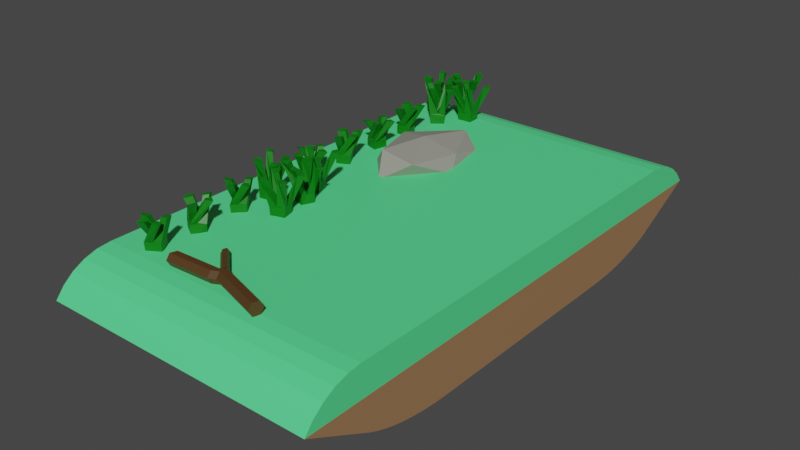 # Source: trampoline.blend  (saved by Blender 3.1.7; exported with 4.5.12 LTS)
import bpy
from mathutils import Matrix  # noqa: F401  (used for matrix-valued properties, if any)

bpy.ops.wm.read_factory_settings(use_empty=True)
scene = bpy.context.scene
scene.name = 'Scene'

# ---- collections
col_collection = bpy.data.collections.new('Collection'); scene.collection.children.link(col_collection)

# ---- materials (node trees are filled in below, after node groups)
mat_gras = bpy.data.materials.new('gras')
mat_gras.use_transparent_shadow = False
mat_dirt = bpy.data.materials.new('dirt')
mat_dirt.use_transparent_shadow = False
mat_plant = bpy.data.materials.new('plant')
mat_plant.use_transparent_shadow = False
mat_dark_brown = bpy.data.materials.new('dark brown')
mat_dark_brown.use_transparent_shadow = False
mat_stone = bpy.data.materials.new('stone')
mat_stone.use_transparent_shadow = False

# ---- material node trees
mat_gras.use_nodes = True; mat_gras.node_tree.nodes.clear()
_N = mat_gras.node_tree.nodes; _L = mat_gras.node_tree.links
n0 = _N.new('ShaderNodeBsdfPrincipled'); n0.name = 'Principled BSDF'; n0.location = (10, 300)
n0.distribution = 'GGX'
n0.subsurface_method = 'RANDOM_WALK_SKIN'
n0.inputs[0].default_value = (0.09277, 0.8, 0.2691, 1.0)
n0.inputs[3].default_value = 1.45
n0.inputs[27].default_value = (0.0, 0.0, 0.0, 1.0)
n0.inputs[28].default_value = 1.0
n1 = _N.new('ShaderNodeOutputMaterial'); n1.name = 'Material Output'; n1.location = (300, 300)
_L.new(n0.outputs[0], n1.inputs[0])
n1.is_active_output = True
mat_dirt.use_nodes = True; mat_dirt.node_tree.nodes.clear()
_N = mat_dirt.node_tree.nodes; _L = mat_dirt.node_tree.links
n0 = _N.new('ShaderNodeBsdfPrincipled'); n0.name = 'Principled BSDF'; n0.location = (10, 300)
n0.distribution = 'GGX'
n0.subsurface_method = 'RANDOM_WALK_SKIN'
n0.inputs[0].default_value = (0.3278, 0.1812, 0.0865, 1.0)
n0.inputs[3].default_value = 1.45
n0.inputs[27].default_value = (0.0, 0.0, 0.0, 1.0)
n0.inputs[28].default_value = 1.0
n1 = _N.new('ShaderNodeOutputMaterial'); n1.name = 'Material Output'; n1.location = (300, 300)
_L.new(n0.outputs[0], n1.inputs[0])
n1.is_active_output = True
mat_plant.use_nodes = True; mat_plant.node_tree.nodes.clear()
_N = mat_plant.node_tree.nodes; _L = mat_plant.node_tree.links
n0 = _N.new('ShaderNodeBsdfPrincipled'); n0.name = 'Principled BSDF'; n0.location = (10, 300)
n0.distribution = 'GGX'
n0.subsurface_method = 'RANDOM_WALK_SKIN'
n0.inputs[0].default_value = (0.0, 0.1734, 0.001952, 1.0)
n0.inputs[3].default_value = 1.45
n0.inputs[27].default_value = (0.0, 0.0, 0.0, 1.0)
n0.inputs[28].default_value = 1.0
n1 = _N.new('ShaderNodeOutputMaterial'); n1.name = 'Material Output'; n1.location = (300, 300)
_L.new(n0.outputs[0], n1.inputs[0])
n1.is_active_output = True
mat_dark_brown.use_nodes = True; mat_dark_brown.node_tree.nodes.clear()
_N = mat_dark_brown.node_tree.nodes; _L = mat_dark_brown.node_tree.links
n0 = _N.new('ShaderNodeBsdfPrincipled'); n0.name = 'Principled BSDF'; n0.location = (10, 300)
n0.distribution = 'GGX'
n0.subsurface_method = 'RANDOM_WALK_SKIN'
n0.inputs[0].default_value = (0.08438, 0.03689, 0.01096, 1.0)
n0.inputs[3].default_value = 1.45
n0.inputs[27].default_value = (0.0, 0.0, 0.0, 1.0)
n0.inputs[28].default_value = 1.0
n1 = _N.new('ShaderNodeOutputMaterial'); n1.name = 'Material Output'; n1.location = (300, 300)
_L.new(n0.outputs[0], n1.inputs[0])
n1.is_active_output = True
mat_stone.use_nodes = True; mat_stone.node_tree.nodes.clear()
_N = mat_stone.node_tree.nodes; _L = mat_stone.node_tree.links
n0 = _N.new('ShaderNodeBsdfPrincipled'); n0.name = 'Principled BSDF'; n0.location = (10, 300)
n0.distribution = 'GGX'
n0.subsurface_method = 'RANDOM_WALK_SKIN'
n0.inputs[0].default_value = (0.3005, 0.2961, 0.2582, 1.0)
n0.inputs[3].default_value = 1.45
n0.inputs[27].default_value = (0.0, 0.0, 0.0, 1.0)
n0.inputs[28].default_value = 1.0
n1 = _N.new('ShaderNodeOutputMaterial'); n1.name = 'Material Output'; n1.location = (300, 300)
_L.new(n0.outputs[0], n1.inputs[0])
n1.is_active_output = True

# ---- world
world_world = bpy.data.worlds.new('World'); scene.world = world_world
world_world.use_nodes = True; world_world.node_tree.nodes.clear()
_N = world_world.node_tree.nodes; _L = world_world.node_tree.links
n0 = _N.new('ShaderNodeOutputWorld'); n0.name = 'World Output'; n0.location = (300, 300)
n1 = _N.new('ShaderNodeBackground'); n1.name = 'Background'; n1.location = (10, 300)
n1.inputs[0].default_value = (0.05088, 0.05088, 0.05088, 1.0)
_L.new(n1.outputs[0], n0.inputs[0])
n0.is_active_output = True
world_world.color = (0.05088, 0.05088, 0.05088)
world_world.use_sun_shadow = False
world_world.sun_shadow_jitter_overblur = 0.0

# ---- meshes
me_cylinder = bpy.data.meshes.new('Cylinder')
me_cylinder.from_pydata([(-0.08348, 2.9, -3.0), (-0.08348, 2.9, 1.0), (-0.03471, 2.79, -3.0), (-0.03471, 2.79, 1.0), (0.01219, 2.662, -3.0), (0.01219, 2.662, 1.0), (0.05541, 2.516, -3.0), (0.05541, 2.516, 1.0), (0.09329, 2.354, -3.0), (0.09329, 2.354, 1.0), (0.1244, 2.178, -3.0), (0.1244, 2.178, 1.0), (0.1475, 1.991, -3.0), (0.1475, 1.991, 1.0), (0.1617, 1.798, -3.0), (0.1617, 1.798, 1.0), (0.1665, 1.6, -3.0), (0.1665, 1.6, 1.0), (-1.0, 3.0, -3.0), (-1.0, 3.0, 1.0), (-0.9808, 3.195, -3.0), (-0.9808, 3.195, 1.0), (-0.9239, 3.383, -3.0), (-0.9239, 3.383, 1.0), (-0.8315, 3.556, -3.0), (-0.8315, 3.556, 1.0), (-0.7071, 3.707, -3.0), (-0.7071, 3.707, 1.0), (-0.5556, 3.831, -3.0), (-0.5556, 3.831, 1.0), (0.1665, -1.6, -3.0), (0.1665, -1.6, 1.0), (0.1617, -1.798, -3.0), (0.1617, -1.798, 1.0), (0.1475, -1.991, -3.0), (0.1475, -1.991, 1.0), (0.1244, -2.178, -3.0), (0.1244, -2.178, 1.0), (0.09329, -2.354, -3.0), (0.09329, -2.354, 1.0), (0.05541, -2.516, -3.0), (0.05541, -2.516, 1.0), (0.01219, -2.662, -3.0), (0.01219, -2.662, 1.0), (-0.03471, -2.79, -3.0), (-0.03471, -2.79, 1.0), (-0.08348, -2.9, -3.0), (-0.08348, -2.9, 1.0), (-0.5556, -3.831, -3.0), (-0.5556, -3.831, 1.0), (-0.7071, -3.707, -3.0), (-0.7071, -3.707, 1.0), (-0.8315, -3.556, -3.0), (-0.8315, -3.556, 1.0), (-0.9239, -3.383, -3.0), (-0.9239, -3.383, 1.0), (-0.9808, -3.195, -3.0), (-0.9808, -3.195, 1.0), (-1.0, -3.0, -3.0), (-1.0, -3.0, 1.0), (-0.7071, 3.0, 1.0), (-0.7071, -3.0, 1.0), (-0.5556, 3.0, 1.0), (-0.5556, -3.0, 1.0)], [], [(0, 1, 3, 2), (2, 3, 5, 4), (4, 5, 7, 6), (6, 7, 9, 8), (8, 9, 11, 10), (10, 11, 13, 12), (12, 13, 15, 14), (14, 15, 17, 16), (18, 19, 21, 20), (20, 21, 23, 22), (22, 23, 25, 24), (24, 25, 27, 26), (26, 27, 29, 28), (24, 26, 28), (0, 18, 20), (28, 20, 22), (0, 2, 4, 6, 8, 10, 12, 14, 16, 18), (30, 31, 33, 32), (32, 33, 35, 34), (34, 35, 37, 36), (36, 37, 39, 38), (38, 39, 41, 40), (40, 41, 43, 42), (42, 43, 45, 44), (44, 45, 47, 46), (48, 49, 51, 50), (50, 51, 53, 52), (52, 53, 55, 54), (54, 55, 57, 56), (56, 57, 59, 58), (46, 47, 49, 48), (17, 62, 63, 31), (17, 31, 30, 16), (16, 30, 58, 18), (18, 58, 59, 19), (51, 61, 59, 57, 55, 53), (60, 27, 25, 23, 21, 19), (61, 60, 19, 59), (49, 63, 61, 51), (62, 29, 27, 60), (63, 62, 60, 61), (1, 0, 28), (28, 29, 1), (29, 62, 1), (1, 62, 3), (3, 62, 5), (5, 62, 7), (7, 62, 9), (9, 62, 11), (11, 62, 13), (13, 62, 15), (17, 15, 62), (63, 49, 47), (47, 45, 63), (43, 63, 45), (41, 63, 43), (39, 63, 41), (37, 63, 39), (35, 63, 37), (33, 63, 35), (31, 63, 33), (0, 20, 28), (22, 24, 28)])
me_cylinder.polygons.foreach_set('material_index', [1, 1, 1, 1, 1, 1, 1, 1, 0, 0, 0, 0, 0, 1, 1, 1, 1, 1, 1, 1, 1, 1, 1, 1, 1, 0, 0, 0, 0, 0, 1, 1, 1, 1, 0, 0, 0, 0, 0, 0, 0, 1, 1, 1, 1, 1, 1, 1, 1, 1, 1, 1, 1, 1, 1, 1, 1, 1, 1, 1, 1, 1, 1])
_uv = me_cylinder.uv_layers.new(name='UVMap')
_uv.uv.foreach_set('vector', [1.0, 0.5, 1.0, 1.0, 0.9688, 1.0, 0.9688, 0.5, 0.9688, 0.5, 0.9688, 1.0, 0.9375, 1.0, 0.9375, 0.5, 0.9375, 0.5, 0.9375, 1.0, 0.9062, 1.0, 0.9062, 0.5, 0.9062, 0.5, 0.9062, 1.0, 0.875, 1.0, 0.875, 0.5, 0.875, 0.5, 0.875, 1.0, 0.8438, 1.0, 0.8438, 0.5, 0.8438, 0.5, 0.8438, 1.0, 0.8125, 1.0, 0.8125, 0.5, 0.8125, 0.5, 0.8125, 1.0, 0.7812, 1.0, 0.7812, 0.5, 0.7812, 0.5, 0.7812, 1.0, 0.75, 1.0, 0.75, 0.5, 0.25, 0.5, 0.25, 1.0, 0.2188, 1.0, 0.2188, 0.5, 0.2188, 0.5, 0.2188, 1.0, 0.1875, 1.0, 0.1875, 0.5, 0.1875, 0.5, 0.1875, 1.0, 0.1562, 1.0, 0.1562, 0.5, 0.1562, 0.5, 0.1562, 1.0, 0.125, 1.0, 0.125, 0.5, 0.125, 0.5, 0.125, 1.0, 0.09375, 1.0, 0.09375, 0.5, 0.1562, 0.5, 0.125, 0.5, 0.09375, 0.5, 1.0, 0.5, 0.25, 0.5, 0.2188, 0.5, 0.09375, 0.5, 0.2188, 0.5, 0.1875, 0.5, 1.0, 0.5, 0.9688, 0.5, 0.9375, 0.5, 0.9062, 0.5, 0.875, 0.5, 0.8438, 0.5, 0.8125, 0.5, 0.7812, 0.5, 0.75, 0.5, 0.25, 0.5, 0.0, 0.0, 0.49, 0.25, 0.4854, 0.2032, 0.7188, 0.5, 0.7188, 0.5, 0.7188, 1.0, 0.6875, 1.0, 0.6875, 0.5, 0.6875, 0.5, 0.6875, 1.0, 0.6562, 1.0, 0.6562, 0.5, 0.6562, 0.5, 0.6562, 1.0, 0.625, 1.0, 0.625, 0.5, 0.625, 0.5, 0.625, 1.0, 0.5938, 1.0, 0.5938, 0.5, 0.5938, 0.5, 0.5938, 1.0, 0.5625, 1.0, 0.5625, 0.5, 0.5625, 0.5, 0.5625, 1.0, 0.5312, 1.0, 0.5312, 0.5, 0.5312, 0.5, 0.5312, 1.0, 0.5, 1.0, 0.5, 0.5, 0.4062, 0.5, 0.4062, 1.0, 0.375, 1.0, 0.375, 0.5, 0.375, 0.5, 0.375, 1.0, 0.3438, 1.0, 0.3438, 0.5, 0.3438, 0.5, 0.3438, 1.0, 0.3125, 1.0, 0.3125, 0.5, 0.3125, 0.5, 0.3125, 1.0, 0.2812, 1.0, 0.2812, 0.5, 0.2812, 0.5, 0.2812, 1.0, 0.25, 1.0, 0.25, 0.5, 0.5, 0.5, 0.5, 1.0, 0.4062, 1.0, 0.4062, 0.5, 0.49, 0.25, 0.1167, 0.25, 0.1167, 0.25, 0.49, 0.25, 0.49, 0.25, 0.49, 0.25, 0.0, 0.0, 0.75, 0.5, 0.75, 0.5, 0.0, 0.0, 0.51, 0.25, 0.51, 0.25, 0.51, 0.25, 0.51, 0.25, 0.25, 1.0, 0.01, 0.25, 0.08029, 0.08029, 0.08029, 0.25, 0.01, 0.25, 0.01461, 0.2032, 0.02827, 0.1582, 0.05045, 0.1167, 0.08029, 0.25, 0.08029, 0.4197, 0.05045, 0.3833, 0.02827, 0.3418, 0.01461, 0.2968, 0.01, 0.25, 0.08029, 0.25, 0.08029, 0.25, 0.01, 0.25, 0.01, 0.25, 0.1167, 0.05045, 0.1167, 0.25, 0.08029, 0.25, 0.08029, 0.08029, 0.1167, 0.25, 0.1167, 0.4496, 0.08029, 0.4197, 0.08029, 0.25, 0.1167, 0.25, 0.1167, 0.25, 0.08029, 0.25, 0.08029, 0.25, 0.0, 1.0, 1.0, 0.5, 0.09375, 0.5, 0.09375, 0.5, 0.09375, 1.0, 0.0, 1.0, 0.09375, 1.0, 0.1167, 0.25, 0.0, 1.0, 0.0, 1.0, 0.1167, 0.25, 0.9688, 1.0, 0.9688, 1.0, 0.1167, 0.25, 0.9375, 1.0, 0.9375, 1.0, 0.1167, 0.25, 0.9062, 1.0, 0.9062, 1.0, 0.1167, 0.25, 0.875, 1.0, 0.875, 1.0, 0.1167, 0.25, 0.8438, 1.0, 0.8438, 1.0, 0.1167, 0.25, 0.8125, 1.0, 0.8125, 1.0, 0.1167, 0.25, 0.7812, 1.0, 0.49, 0.25, 0.7812, 1.0, 0.1167, 0.25, 0.1167, 0.25, 0.4062, 1.0, 0.5, 1.0, 0.5, 1.0, 0.5312, 1.0, 0.1167, 0.25, 0.5625, 1.0, 0.1167, 0.25, 0.5312, 1.0, 0.5938, 1.0, 0.1167, 0.25, 0.5625, 1.0, 0.625, 1.0, 0.1167, 0.25, 0.5938, 1.0, 0.6562, 1.0, 0.1167, 0.25, 0.625, 1.0, 0.6875, 1.0, 0.1167, 0.25, 0.6562, 1.0, 0.7188, 1.0, 0.1167, 0.25, 0.6875, 1.0, 0.49, 0.25, 0.1167, 0.25, 0.7188, 1.0, 1.0, 0.5, 0.2188, 0.5, 0.09375, 0.5, 0.1875, 0.5, 0.1562, 0.5, 0.09375, 0.5])
me_cylinder.materials.append(mat_gras)
me_cylinder.materials.append(mat_dirt)
me_cylinder.materials.append(mat_plant)
me_cylinder.use_remesh_fix_poles = True
me_cylinder.use_remesh_preserve_attributes = False
me_cylinder.update()
me_cylinder_003 = bpy.data.meshes.new('Cylinder.003')
me_cylinder_003.from_pydata([(-0.8753, 1.644, -2.533), (-1.082, 1.654, -2.54), (-0.8753, 1.838, -2.585), (-1.079, 1.835, -2.589), (-0.8753, 1.696, -2.34), (-1.076, 1.68, -2.335), (-0.8753, 1.889, -2.392), (-1.072, 1.882, -2.398), (-1.096, 1.753, -2.548), (-1.058, 1.881, -2.491), (-1.078, 1.781, -2.381), (-1.089, 1.693, -2.447), (-1.079, 1.769, -2.458), (-1.378, 1.78, -2.336), (-1.395, 1.689, -2.334), (-1.381, 1.682, -2.235), (-1.389, 1.78, -2.26), (-1.377, 1.943, -2.375), (-1.377, 1.865, -2.375), (-1.388, 1.864, -2.298), (-1.375, 1.973, -2.269), (-1.369, 1.929, -2.593), (-1.355, 1.837, -2.606), (-1.376, 1.853, -2.49), (-1.375, 1.932, -2.491), (-1.348, 1.673, -2.548), (-1.369, 1.57, -2.518), (-1.385, 1.598, -2.43), (-1.369, 1.689, -2.433), (-0.8753, 1.045, -2.588), (-1.082, 1.057, -2.589), (-0.8753, 1.238, -2.537), (-1.079, 1.238, -2.541), (-0.8753, 0.9934, -2.395), (-1.076, 0.9771, -2.398), (-0.8753, 1.187, -2.343), (-1.072, 1.183, -2.353), (-1.096, 1.146, -2.547), (-1.058, 1.229, -2.434), (-1.078, 1.087, -2.388), (-1.089, 1.044, -2.49), (-1.079, 1.115, -2.461), (-1.378, 1.064, -2.35), (-1.395, 0.9838, -2.394), (-1.381, 0.9287, -2.311), (-1.389, 1.025, -2.284), (-1.377, 1.225, -2.303), (-1.377, 1.157, -2.341), (-1.388, 1.118, -2.275), (-1.375, 1.198, -2.195), (-1.369, 1.322, -2.498), (-1.355, 1.249, -2.555), (-1.376, 1.205, -2.447), (-1.375, 1.273, -2.408), (-1.348, 1.078, -2.587), (-1.369, 0.9731, -2.612), (-1.385, 0.9533, -2.522), (-1.369, 1.034, -2.479), (-0.8753, 0.291, -2.494), (-1.082, 0.2984, -2.503), (-0.8753, 0.4642, -2.594), (-1.079, 0.461, -2.597), (-0.8753, 0.391, -2.321), (-1.076, 0.3773, -2.312), (-0.8753, 0.5642, -2.421), (-1.072, 0.5549, -2.426), (-1.096, 0.3917, -2.537), (-1.058, 0.5303, -2.515), (-1.078, 0.4621, -2.383), (-1.089, 0.36, -2.424), (-1.079, 0.4307, -2.454), (-1.378, 0.4729, -2.34), (-1.395, 0.3853, -2.313), (-1.381, 0.4046, -2.216), (-1.389, 0.4924, -2.265), (-1.377, 0.6199, -2.419), (-1.377, 0.5446, -2.399), (-1.388, 0.5641, -2.324), (-1.375, 0.6772, -2.325), (-1.369, 0.5506, -2.626), (-1.355, 0.4586, -2.615), (-1.376, 0.5041, -2.507), (-1.375, 0.5793, -2.528), (-1.348, 0.3149, -2.517), (-1.369, 0.2231, -2.46), (-1.385, 0.2728, -2.383), (-1.369, 0.3604, -2.409), (-0.8753, -0.2456, -2.601), (-1.082, -0.2344, -2.599), (-0.8753, -0.07242, -2.501), (-1.079, -0.07138, -2.505), (-0.8753, -0.3456, -2.428), (-1.076, -0.3605, -2.435), (-0.8753, -0.1724, -2.328), (-1.072, -0.1731, -2.338), (-1.096, -0.1585, -2.535), (-1.058, -0.108, -2.404), (-1.078, -0.2569, -2.397), (-1.089, -0.2724, -2.506), (-1.079, -0.2107, -2.46), (-1.378, -0.2888, -2.366), (-1.395, -0.3553, -2.429), (-1.381, -0.4299, -2.364), (-1.389, -0.3435, -2.312), (-1.377, -0.1463, -2.279), (-1.377, -0.2016, -2.334), (-1.388, -0.2563, -2.28), (-1.375, -0.1994, -2.182), (-1.369, -0.001963, -2.442), (-1.355, -0.0575, -2.516), (-1.376, -0.128, -2.423), (-1.375, -0.07266, -2.368), (-1.348, -0.2145, -2.592), (-1.369, -0.3091, -2.643), (-1.385, -0.3514, -2.561), (-1.369, -0.285, -2.498), (-0.8753, -1.535, -2.603), (-1.082, -1.524, -2.598), (-0.8753, -1.393, -2.461), (-1.079, -1.391, -2.465), (-0.8753, -1.676, -2.461), (-1.076, -1.688, -2.472), (-0.8753, -1.535, -2.32), (-1.072, -1.533, -2.33), (-1.096, -1.468, -2.516), (-1.058, -1.453, -2.377), (-1.078, -1.598, -2.408), (-1.089, -1.585, -2.518), (-1.079, -1.537, -2.457), (-1.378, -1.637, -2.387), (-1.395, -1.685, -2.465), (-1.381, -1.774, -2.421), (-1.389, -1.704, -2.349), (-1.377, -1.522, -2.266), (-1.377, -1.561, -2.333), (-1.388, -1.628, -2.295), (-1.375, -1.598, -2.186), (-1.369, -1.34, -2.386), (-1.355, -1.375, -2.472), (-1.376, -1.467, -2.4), (-1.375, -1.428, -2.333), (-1.348, -1.507, -2.585), (-1.369, -1.585, -2.659), (-1.385, -1.647, -2.591), (-1.369, -1.599, -2.513), (-0.8753, -2.383, -2.408), (-1.082, -2.381, -2.419), (-0.8753, -2.283, -2.581), (-1.079, -2.287, -2.582), (-0.8753, -2.21, -2.308), (-1.076, -2.217, -2.293), (-0.8753, -2.11, -2.481), (-1.072, -2.12, -2.48), (-1.096, -2.317, -2.495), (-1.058, -2.186, -2.545), (-1.078, -2.179, -2.397), (-1.089, -2.288, -2.381), (-1.079, -2.242, -2.443), (-1.378, -2.148, -2.365), (-1.395, -2.211, -2.298), (-1.381, -2.145, -2.224), (-1.389, -2.094, -2.31), (-1.377, -2.06, -2.507), (-1.377, -2.115, -2.452), (-1.388, -2.061, -2.397), (-1.375, -1.964, -2.454), (-1.369, -2.224, -2.651), (-1.355, -2.298, -2.596), (-1.376, -2.205, -2.525), (-1.375, -2.15, -2.581), (-1.348, -2.373, -2.439), (-1.369, -2.425, -2.344), (-1.385, -2.343, -2.302), (-1.369, -2.28, -2.369), (-0.8753, -2.825, -2.593), (-1.082, -2.816, -2.585), (-0.8753, -2.725, -2.42), (-1.079, -2.721, -2.423), (-0.8753, -2.998, -2.493), (-1.076, -3.007, -2.506), (-0.8753, -2.898, -2.32), (-1.072, -2.893, -2.329), (-1.096, -2.782, -2.492), (-1.058, -2.804, -2.353), (-1.078, -2.936, -2.422), (-1.089, -2.895, -2.524), (-1.079, -2.865, -2.453), (-1.378, -2.979, -2.411), (-1.395, -3.006, -2.499), (-1.381, -3.103, -2.479), (-1.389, -3.054, -2.391), (-1.377, -2.9, -2.264), (-1.377, -2.92, -2.339), (-1.388, -2.995, -2.32), (-1.375, -2.994, -2.207), (-1.369, -2.693, -2.333), (-1.355, -2.704, -2.425), (-1.376, -2.812, -2.38), (-1.375, -2.791, -2.304), (-1.348, -2.802, -2.569), (-1.369, -2.859, -2.661), (-1.385, -2.936, -2.611), (-1.369, -2.91, -2.523)], [], [(0, 1, 8, 3, 2), (2, 3, 9, 7, 6), (6, 7, 10, 5, 4), (4, 5, 11, 1, 0), (2, 6, 4, 0), (13, 14, 15, 16), (8, 14, 13, 12), (1, 15, 14, 8), (11, 16, 15, 1), (12, 13, 16, 11), (17, 18, 19, 20), (12, 18, 17, 10), (11, 19, 18, 12), (5, 20, 19, 11), (10, 17, 20, 5), (21, 22, 23, 24), (9, 22, 21, 7), (12, 23, 22, 9), (10, 24, 23, 12), (7, 21, 24, 10), (25, 26, 27, 28), (3, 26, 25, 9), (8, 27, 26, 3), (12, 28, 27, 8), (9, 25, 28, 12), (29, 30, 37, 32, 31), (31, 32, 38, 36, 35), (35, 36, 39, 34, 33), (33, 34, 40, 30, 29), (31, 35, 33, 29), (42, 43, 44, 45), (37, 43, 42, 41), (30, 44, 43, 37), (40, 45, 44, 30), (41, 42, 45, 40), (46, 47, 48, 49), (41, 47, 46, 39), (40, 48, 47, 41), (34, 49, 48, 40), (39, 46, 49, 34), (50, 51, 52, 53), (38, 51, 50, 36), (41, 52, 51, 38), (39, 53, 52, 41), (36, 50, 53, 39), (54, 55, 56, 57), (32, 55, 54, 38), (37, 56, 55, 32), (41, 57, 56, 37), (38, 54, 57, 41), (58, 59, 66, 61, 60), (60, 61, 67, 65, 64), (64, 65, 68, 63, 62), (62, 63, 69, 59, 58), (60, 64, 62, 58), (71, 72, 73, 74), (66, 72, 71, 70), (59, 73, 72, 66), (69, 74, 73, 59), (70, 71, 74, 69), (75, 76, 77, 78), (70, 76, 75, 68), (69, 77, 76, 70), (63, 78, 77, 69), (68, 75, 78, 63), (79, 80, 81, 82), (67, 80, 79, 65), (70, 81, 80, 67), (68, 82, 81, 70), (65, 79, 82, 68), (83, 84, 85, 86), (61, 84, 83, 67), (66, 85, 84, 61), (70, 86, 85, 66), (67, 83, 86, 70), (87, 88, 95, 90, 89), (89, 90, 96, 94, 93), (93, 94, 97, 92, 91), (91, 92, 98, 88, 87), (89, 93, 91, 87), (100, 101, 102, 103), (95, 101, 100, 99), (88, 102, 101, 95), (98, 103, 102, 88), (99, 100, 103, 98), (104, 105, 106, 107), (99, 105, 104, 97), (98, 106, 105, 99), (92, 107, 106, 98), (97, 104, 107, 92), (108, 109, 110, 111), (96, 109, 108, 94), (99, 110, 109, 96), (97, 111, 110, 99), (94, 108, 111, 97), (112, 113, 114, 115), (90, 113, 112, 96), (95, 114, 113, 90), (99, 115, 114, 95), (96, 112, 115, 99), (116, 117, 124, 119, 118), (118, 119, 125, 123, 122), (122, 123, 126, 121, 120), (120, 121, 127, 117, 116), (118, 122, 120, 116), (129, 130, 131, 132), (124, 130, 129, 128), (117, 131, 130, 124), (127, 132, 131, 117), (128, 129, 132, 127), (133, 134, 135, 136), (128, 134, 133, 126), (127, 135, 134, 128), (121, 136, 135, 127), (126, 133, 136, 121), (137, 138, 139, 140), (125, 138, 137, 123), (128, 139, 138, 125), (126, 140, 139, 128), (123, 137, 140, 126), (141, 142, 143, 144), (119, 142, 141, 125), (124, 143, 142, 119), (128, 144, 143, 124), (125, 141, 144, 128), (145, 146, 153, 148, 147), (147, 148, 154, 152, 151), (151, 152, 155, 150, 149), (149, 150, 156, 146, 145), (147, 151, 149, 145), (158, 159, 160, 161), (153, 159, 158, 157), (146, 160, 159, 153), (156, 161, 160, 146), (157, 158, 161, 156), (162, 163, 164, 165), (157, 163, 162, 155), (156, 164, 163, 157), (150, 165, 164, 156), (155, 162, 165, 150), (166, 167, 168, 169), (154, 167, 166, 152), (157, 168, 167, 154), (155, 169, 168, 157), (152, 166, 169, 155), (170, 171, 172, 173), (148, 171, 170, 154), (153, 172, 171, 148), (157, 173, 172, 153), (154, 170, 173, 157), (174, 175, 182, 177, 176), (176, 177, 183, 181, 180), (180, 181, 184, 179, 178), (178, 179, 185, 175, 174), (176, 180, 178, 174), (187, 188, 189, 190), (182, 188, 187, 186), (175, 189, 188, 182), (185, 190, 189, 175), (186, 187, 190, 185), (191, 192, 193, 194), (186, 192, 191, 184), (185, 193, 192, 186), (179, 194, 193, 185), (184, 191, 194, 179), (195, 196, 197, 198), (183, 196, 195, 181), (186, 197, 196, 183), (184, 198, 197, 186), (181, 195, 198, 184), (199, 200, 201, 202), (177, 200, 199, 183), (182, 201, 200, 177), (186, 202, 201, 182), (183, 199, 202, 186)])
me_cylinder_003.polygons.foreach_set('material_index', [2, 2, 2, 2, 2, 2, 2, 2, 2, 2, 2, 2, 2, 2, 2, 2, 2, 2, 2, 2, 2, 2, 2, 2, 2, 2, 2, 2, 2, 2, 2, 2, 2, 2, 2, 2, 2, 2, 2, 2, 2, 2, 2, 2, 2, 2, 2, 2, 2, 2, 2, 2, 2, 2, 2, 2, 2, 2, 2, 2, 2, 2, 2, 2, 2, 2, 2, 2, 2, 2, 2, 2, 2, 2, 2, 2, 2, 2, 2, 2, 2, 2, 2, 2, 2, 2, 2, 2, 2, 2, 2, 2, 2, 2, 2, 2, 2, 2, 2, 2, 2, 2, 2, 2, 2, 2, 2, 2, 2, 2, 2, 2, 2, 2, 2, 2, 2, 2, 2, 2, 2, 2, 2, 2, 2, 2, 2, 2, 2, 2, 2, 2, 2, 2, 2, 2, 2, 2, 2, 2, 2, 2, 2, 2, 2, 2, 2, 2, 2, 2, 2, 2, 2, 2, 2, 2, 2, 2, 2, 2, 2, 2, 2, 2, 2, 2, 2, 2, 2, 2, 2, 2, 2, 2, 2])
_uv = me_cylinder_003.uv_layers.new(name='UVMap')
_uv.uv.foreach_set('vector', [0.375, 0.0, 0.625, 0.0, 0.625, 0.125, 0.625, 0.25, 0.375, 0.25, 0.375, 0.25, 0.625, 0.25, 0.625, 0.375, 0.625, 0.5, 0.375, 0.5, 0.375, 0.5, 0.625, 0.5, 0.625, 0.625, 0.625, 0.75, 0.375, 0.75, 0.375, 0.75, 0.625, 0.75, 0.625, 0.875, 0.625, 1.0, 0.375, 1.0, 0.125, 0.5, 0.375, 0.5, 0.375, 0.75, 0.125, 0.75, 0.75, 0.625, 0.875, 0.625, 0.875, 0.75, 0.75, 0.75, 0.875, 0.625, 0.875, 0.625, 0.75, 0.625, 0.75, 0.625, 0.875, 0.75, 0.875, 0.75, 0.875, 0.625, 0.875, 0.625, 0.75, 0.75, 0.75, 0.75, 0.875, 0.75, 0.875, 0.75, 0.75, 0.625, 0.75, 0.625, 0.75, 0.75, 0.75, 0.75, 0.625, 0.625, 0.75, 0.625, 0.75, 0.75, 0.625, 0.75, 0.75, 0.625, 0.75, 0.625, 0.625, 0.625, 0.625, 0.625, 0.75, 0.75, 0.75, 0.75, 0.75, 0.625, 0.75, 0.625, 0.625, 0.75, 0.625, 0.75, 0.75, 0.75, 0.75, 0.75, 0.625, 0.625, 0.625, 0.625, 0.625, 0.75, 0.625, 0.75, 0.625, 0.5, 0.75, 0.5, 0.75, 0.625, 0.625, 0.625, 0.75, 0.5, 0.75, 0.5, 0.625, 0.5, 0.625, 0.5, 0.75, 0.625, 0.75, 0.625, 0.75, 0.5, 0.75, 0.5, 0.625, 0.625, 0.625, 0.625, 0.75, 0.625, 0.75, 0.625, 0.625, 0.5, 0.625, 0.5, 0.625, 0.625, 0.625, 0.625, 0.75, 0.5, 0.875, 0.5, 0.875, 0.625, 0.75, 0.625, 0.875, 0.5, 0.875, 0.5, 0.75, 0.5, 0.75, 0.5, 0.875, 0.625, 0.875, 0.625, 0.875, 0.5, 0.875, 0.5, 0.75, 0.625, 0.75, 0.625, 0.875, 0.625, 0.875, 0.625, 0.75, 0.5, 0.75, 0.5, 0.75, 0.625, 0.75, 0.625, 0.375, 0.0, 0.625, 0.0, 0.625, 0.125, 0.625, 0.25, 0.375, 0.25, 0.375, 0.25, 0.625, 0.25, 0.625, 0.375, 0.625, 0.5, 0.375, 0.5, 0.375, 0.5, 0.625, 0.5, 0.625, 0.625, 0.625, 0.75, 0.375, 0.75, 0.375, 0.75, 0.625, 0.75, 0.625, 0.875, 0.625, 1.0, 0.375, 1.0, 0.125, 0.5, 0.375, 0.5, 0.375, 0.75, 0.125, 0.75, 0.75, 0.625, 0.875, 0.625, 0.875, 0.75, 0.75, 0.75, 0.875, 0.625, 0.875, 0.625, 0.75, 0.625, 0.75, 0.625, 0.875, 0.75, 0.875, 0.75, 0.875, 0.625, 0.875, 0.625, 0.75, 0.75, 0.75, 0.75, 0.875, 0.75, 0.875, 0.75, 0.75, 0.625, 0.75, 0.625, 0.75, 0.75, 0.75, 0.75, 0.625, 0.625, 0.75, 0.625, 0.75, 0.75, 0.625, 0.75, 0.75, 0.625, 0.75, 0.625, 0.625, 0.625, 0.625, 0.625, 0.75, 0.75, 0.75, 0.75, 0.75, 0.625, 0.75, 0.625, 0.625, 0.75, 0.625, 0.75, 0.75, 0.75, 0.75, 0.75, 0.625, 0.625, 0.625, 0.625, 0.625, 0.75, 0.625, 0.75, 0.625, 0.5, 0.75, 0.5, 0.75, 0.625, 0.625, 0.625, 0.75, 0.5, 0.75, 0.5, 0.625, 0.5, 0.625, 0.5, 0.75, 0.625, 0.75, 0.625, 0.75, 0.5, 0.75, 0.5, 0.625, 0.625, 0.625, 0.625, 0.75, 0.625, 0.75, 0.625, 0.625, 0.5, 0.625, 0.5, 0.625, 0.625, 0.625, 0.625, 0.75, 0.5, 0.875, 0.5, 0.875, 0.625, 0.75, 0.625, 0.875, 0.5, 0.875, 0.5, 0.75, 0.5, 0.75, 0.5, 0.875, 0.625, 0.875, 0.625, 0.875, 0.5, 0.875, 0.5, 0.75, 0.625, 0.75, 0.625, 0.875, 0.625, 0.875, 0.625, 0.75, 0.5, 0.75, 0.5, 0.75, 0.625, 0.75, 0.625, 0.375, 0.0, 0.625, 0.0, 0.625, 0.125, 0.625, 0.25, 0.375, 0.25, 0.375, 0.25, 0.625, 0.25, 0.625, 0.375, 0.625, 0.5, 0.375, 0.5, 0.375, 0.5, 0.625, 0.5, 0.625, 0.625, 0.625, 0.75, 0.375, 0.75, 0.375, 0.75, 0.625, 0.75, 0.625, 0.875, 0.625, 1.0, 0.375, 1.0, 0.125, 0.5, 0.375, 0.5, 0.375, 0.75, 0.125, 0.75, 0.75, 0.625, 0.875, 0.625, 0.875, 0.75, 0.75, 0.75, 0.875, 0.625, 0.875, 0.625, 0.75, 0.625, 0.75, 0.625, 0.875, 0.75, 0.875, 0.75, 0.875, 0.625, 0.875, 0.625, 0.75, 0.75, 0.75, 0.75, 0.875, 0.75, 0.875, 0.75, 0.75, 0.625, 0.75, 0.625, 0.75, 0.75, 0.75, 0.75, 0.625, 0.625, 0.75, 0.625, 0.75, 0.75, 0.625, 0.75, 0.75, 0.625, 0.75, 0.625, 0.625, 0.625, 0.625, 0.625, 0.75, 0.75, 0.75, 0.75, 0.75, 0.625, 0.75, 0.625, 0.625, 0.75, 0.625, 0.75, 0.75, 0.75, 0.75, 0.75, 0.625, 0.625, 0.625, 0.625, 0.625, 0.75, 0.625, 0.75, 0.625, 0.5, 0.75, 0.5, 0.75, 0.625, 0.625, 0.625, 0.75, 0.5, 0.75, 0.5, 0.625, 0.5, 0.625, 0.5, 0.75, 0.625, 0.75, 0.625, 0.75, 0.5, 0.75, 0.5, 0.625, 0.625, 0.625, 0.625, 0.75, 0.625, 0.75, 0.625, 0.625, 0.5, 0.625, 0.5, 0.625, 0.625, 0.625, 0.625, 0.75, 0.5, 0.875, 0.5, 0.875, 0.625, 0.75, 0.625, 0.875, 0.5, 0.875, 0.5, 0.75, 0.5, 0.75, 0.5, 0.875, 0.625, 0.875, 0.625, 0.875, 0.5, 0.875, 0.5, 0.75, 0.625, 0.75, 0.625, 0.875, 0.625, 0.875, 0.625, 0.75, 0.5, 0.75, 0.5, 0.75, 0.625, 0.75, 0.625, 0.375, 0.0, 0.625, 0.0, 0.625, 0.125, 0.625, 0.25, 0.375, 0.25, 0.375, 0.25, 0.625, 0.25, 0.625, 0.375, 0.625, 0.5, 0.375, 0.5, 0.375, 0.5, 0.625, 0.5, 0.625, 0.625, 0.625, 0.75, 0.375, 0.75, 0.375, 0.75, 0.625, 0.75, 0.625, 0.875, 0.625, 1.0, 0.375, 1.0, 0.125, 0.5, 0.375, 0.5, 0.375, 0.75, 0.125, 0.75, 0.75, 0.625, 0.875, 0.625, 0.875, 0.75, 0.75, 0.75, 0.875, 0.625, 0.875, 0.625, 0.75, 0.625, 0.75, 0.625, 0.875, 0.75, 0.875, 0.75, 0.875, 0.625, 0.875, 0.625, 0.75, 0.75, 0.75, 0.75, 0.875, 0.75, 0.875, 0.75, 0.75, 0.625, 0.75, 0.625, 0.75, 0.75, 0.75, 0.75, 0.625, 0.625, 0.75, 0.625, 0.75, 0.75, 0.625, 0.75, 0.75, 0.625, 0.75, 0.625, 0.625, 0.625, 0.625, 0.625, 0.75, 0.75, 0.75, 0.75, 0.75, 0.625, 0.75, 0.625, 0.625, 0.75, 0.625, 0.75, 0.75, 0.75, 0.75, 0.75, 0.625, 0.625, 0.625, 0.625, 0.625, 0.75, 0.625, 0.75, 0.625, 0.5, 0.75, 0.5, 0.75, 0.625, 0.625, 0.625, 0.75, 0.5, 0.75, 0.5, 0.625, 0.5, 0.625, 0.5, 0.75, 0.625, 0.75, 0.625, 0.75, 0.5, 0.75, 0.5, 0.625, 0.625, 0.625, 0.625, 0.75, 0.625, 0.75, 0.625, 0.625, 0.5, 0.625, 0.5, 0.625, 0.625, 0.625, 0.625, 0.75, 0.5, 0.875, 0.5, 0.875, 0.625, 0.75, 0.625, 0.875, 0.5, 0.875, 0.5, 0.75, 0.5, 0.75, 0.5, 0.875, 0.625, 0.875, 0.625, 0.875, 0.5, 0.875, 0.5, 0.75, 0.625, 0.75, 0.625, 0.875, 0.625, 0.875, 0.625, 0.75, 0.5, 0.75, 0.5, 0.75, 0.625, 0.75, 0.625, 0.375, 0.0, 0.625, 0.0, 0.625, 0.125, 0.625, 0.25, 0.375, 0.25, 0.375, 0.25, 0.625, 0.25, 0.625, 0.375, 0.625, 0.5, 0.375, 0.5, 0.375, 0.5, 0.625, 0.5, 0.625, 0.625, 0.625, 0.75, 0.375, 0.75, 0.375, 0.75, 0.625, 0.75, 0.625, 0.875, 0.625, 1.0, 0.375, 1.0, 0.125, 0.5, 0.375, 0.5, 0.375, 0.75, 0.125, 0.75, 0.75, 0.625, 0.875, 0.625, 0.875, 0.75, 0.75, 0.75, 0.875, 0.625, 0.875, 0.625, 0.75, 0.625, 0.75, 0.625, 0.875, 0.75, 0.875, 0.75, 0.875, 0.625, 0.875, 0.625, 0.75, 0.75, 0.75, 0.75, 0.875, 0.75, 0.875, 0.75, 0.75, 0.625, 0.75, 0.625, 0.75, 0.75, 0.75, 0.75, 0.625, 0.625, 0.75, 0.625, 0.75, 0.75, 0.625, 0.75, 0.75, 0.625, 0.75, 0.625, 0.625, 0.625, 0.625, 0.625, 0.75, 0.75, 0.75, 0.75, 0.75, 0.625, 0.75, 0.625, 0.625, 0.75, 0.625, 0.75, 0.75, 0.75, 0.75, 0.75, 0.625, 0.625, 0.625, 0.625, 0.625, 0.75, 0.625, 0.75, 0.625, 0.5, 0.75, 0.5, 0.75, 0.625, 0.625, 0.625, 0.75, 0.5, 0.75, 0.5, 0.625, 0.5, 0.625, 0.5, 0.75, 0.625, 0.75, 0.625, 0.75, 0.5, 0.75, 0.5, 0.625, 0.625, 0.625, 0.625, 0.75, 0.625, 0.75, 0.625, 0.625, 0.5, 0.625, 0.5, 0.625, 0.625, 0.625, 0.625, 0.75, 0.5, 0.875, 0.5, 0.875, 0.625, 0.75, 0.625, 0.875, 0.5, 0.875, 0.5, 0.75, 0.5, 0.75, 0.5, 0.875, 0.625, 0.875, 0.625, 0.875, 0.5, 0.875, 0.5, 0.75, 0.625, 0.75, 0.625, 0.875, 0.625, 0.875, 0.625, 0.75, 0.5, 0.75, 0.5, 0.75, 0.625, 0.75, 0.625, 0.375, 0.0, 0.625, 0.0, 0.625, 0.125, 0.625, 0.25, 0.375, 0.25, 0.375, 0.25, 0.625, 0.25, 0.625, 0.375, 0.625, 0.5, 0.375, 0.5, 0.375, 0.5, 0.625, 0.5, 0.625, 0.625, 0.625, 0.75, 0.375, 0.75, 0.375, 0.75, 0.625, 0.75, 0.625, 0.875, 0.625, 1.0, 0.375, 1.0, 0.125, 0.5, 0.375, 0.5, 0.375, 0.75, 0.125, 0.75, 0.75, 0.625, 0.875, 0.625, 0.875, 0.75, 0.75, 0.75, 0.875, 0.625, 0.875, 0.625, 0.75, 0.625, 0.75, 0.625, 0.875, 0.75, 0.875, 0.75, 0.875, 0.625, 0.875, 0.625, 0.75, 0.75, 0.75, 0.75, 0.875, 0.75, 0.875, 0.75, 0.75, 0.625, 0.75, 0.625, 0.75, 0.75, 0.75, 0.75, 0.625, 0.625, 0.75, 0.625, 0.75, 0.75, 0.625, 0.75, 0.75, 0.625, 0.75, 0.625, 0.625, 0.625, 0.625, 0.625, 0.75, 0.75, 0.75, 0.75, 0.75, 0.625, 0.75, 0.625, 0.625, 0.75, 0.625, 0.75, 0.75, 0.75, 0.75, 0.75, 0.625, 0.625, 0.625, 0.625, 0.625, 0.75, 0.625, 0.75, 0.625, 0.5, 0.75, 0.5, 0.75, 0.625, 0.625, 0.625, 0.75, 0.5, 0.75, 0.5, 0.625, 0.5, 0.625, 0.5, 0.75, 0.625, 0.75, 0.625, 0.75, 0.5, 0.75, 0.5, 0.625, 0.625, 0.625, 0.625, 0.75, 0.625, 0.75, 0.625, 0.625, 0.5, 0.625, 0.5, 0.625, 0.625, 0.625, 0.625, 0.75, 0.5, 0.875, 0.5, 0.875, 0.625, 0.75, 0.625, 0.875, 0.5, 0.875, 0.5, 0.75, 0.5, 0.75, 0.5, 0.875, 0.625, 0.875, 0.625, 0.875, 0.5, 0.875, 0.5, 0.75, 0.625, 0.75, 0.625, 0.875, 0.625, 0.875, 0.625, 0.75, 0.5, 0.75, 0.5, 0.75, 0.625, 0.75, 0.625, 0.375, 0.0, 0.625, 0.0, 0.625, 0.125, 0.625, 0.25, 0.375, 0.25, 0.375, 0.25, 0.625, 0.25, 0.625, 0.375, 0.625, 0.5, 0.375, 0.5, 0.375, 0.5, 0.625, 0.5, 0.625, 0.625, 0.625, 0.75, 0.375, 0.75, 0.375, 0.75, 0.625, 0.75, 0.625, 0.875, 0.625, 1.0, 0.375, 1.0, 0.125, 0.5, 0.375, 0.5, 0.375, 0.75, 0.125, 0.75, 0.75, 0.625, 0.875, 0.625, 0.875, 0.75, 0.75, 0.75, 0.875, 0.625, 0.875, 0.625, 0.75, 0.625, 0.75, 0.625, 0.875, 0.75, 0.875, 0.75, 0.875, 0.625, 0.875, 0.625, 0.75, 0.75, 0.75, 0.75, 0.875, 0.75, 0.875, 0.75, 0.75, 0.625, 0.75, 0.625, 0.75, 0.75, 0.75, 0.75, 0.625, 0.625, 0.75, 0.625, 0.75, 0.75, 0.625, 0.75, 0.75, 0.625, 0.75, 0.625, 0.625, 0.625, 0.625, 0.625, 0.75, 0.75, 0.75, 0.75, 0.75, 0.625, 0.75, 0.625, 0.625, 0.75, 0.625, 0.75, 0.75, 0.75, 0.75, 0.75, 0.625, 0.625, 0.625, 0.625, 0.625, 0.75, 0.625, 0.75, 0.625, 0.5, 0.75, 0.5, 0.75, 0.625, 0.625, 0.625, 0.75, 0.5, 0.75, 0.5, 0.625, 0.5, 0.625, 0.5, 0.75, 0.625, 0.75, 0.625, 0.75, 0.5, 0.75, 0.5, 0.625, 0.625, 0.625, 0.625, 0.75, 0.625, 0.75, 0.625, 0.625, 0.5, 0.625, 0.5, 0.625, 0.625, 0.625, 0.625, 0.75, 0.5, 0.875, 0.5, 0.875, 0.625, 0.75, 0.625, 0.875, 0.5, 0.875, 0.5, 0.75, 0.5, 0.75, 0.5, 0.875, 0.625, 0.875, 0.625, 0.875, 0.5, 0.875, 0.5, 0.75, 0.625, 0.75, 0.625, 0.875, 0.625, 0.875, 0.625, 0.75, 0.5, 0.75, 0.5, 0.75, 0.625, 0.75, 0.625])
me_cylinder_003.materials.append(mat_gras)
me_cylinder_003.materials.append(mat_dirt)
me_cylinder_003.materials.append(mat_plant)
me_cylinder_003.use_remesh_fix_poles = True
me_cylinder_003.use_remesh_preserve_attributes = False
me_cylinder_003.update()
me_cylinder_004 = bpy.data.meshes.new('Cylinder.004')
me_cylinder_004.from_pydata([(0.2525, 0.09356, -0.3049), (0.03673, 0.1045, -0.3162), (0.2525, 0.2936, -0.3049), (0.062, 0.3042, -0.2963), (0.2525, 0.09356, -0.1049), (0.05816, 0.08593, -0.09573), (0.2525, 0.2936, -0.1049), (0.04724, 0.3052, -0.1215), (0.04553, 0.2086, -0.2933), (0.05522, 0.2948, -0.2002), (0.04178, 0.2001, -0.09142), (0.03803, 0.1019, -0.1927), (0.05727, 0.2147, -0.2152), (-0.3387, 0.08874, -0.2214), (-0.3504, 0.1558, -0.262), (-0.3592, 0.1294, -0.3653), (-0.3579, 0.01794, -0.3121), (-0.3581, 0.03313, 0.04401), (-0.3426, 0.1502, 0.001416), (-0.3618, 0.07944, -0.08922), (-0.3417, -0.01436, -0.05988), (-0.3555, 0.3296, 0.03499), (-0.3475, 0.3951, -0.00966), (-0.3455, 0.3725, -0.088), (-0.361, 0.2554, -0.04541), (-0.3433, 0.407, -0.2711), (-0.3366, 0.4971, -0.306), (-0.353, 0.4514, -0.39), (-0.3413, 0.3843, -0.3494), (0.2525, -0.3533, -0.2234), (0.03673, -0.3519, -0.239), (0.2525, -0.1982, -0.3497), (0.062, -0.1846, -0.3498), (0.2525, -0.2269, -0.06834), (0.05816, -0.227, -0.05639), (0.2525, -0.07189, -0.1947), (0.04724, -0.07331, -0.2149), (0.04553, -0.2568, -0.2871), (0.05522, -0.131, -0.2693), (0.04178, -0.1358, -0.1252), (0.03803, -0.2759, -0.1417), (0.05727, -0.2027, -0.2303), (-0.3387, -0.3043, -0.1556), (-0.3504, -0.2779, -0.2294), (-0.3592, -0.3636, -0.2928), (-0.3579, -0.4164, -0.1811), (-0.3581, -0.1797, 0.08529), (-0.3426, -0.1158, -0.0217), (-0.3618, -0.2279, -0.04724), (-0.3417, -0.2821, 0.03476), (-0.3555, 0.04441, -0.109), (-0.3475, 0.06702, -0.185), (-0.3455, -1.767e-05, -0.2314), (-0.361, -0.06389, -0.1244), (-0.3433, -0.0889, -0.3951), (-0.3366, -0.04112, -0.4791), (-0.353, -0.1296, -0.5154), (-0.3413, -0.1559, -0.4415), (0.2525, 0.2179, 0.01542), (0.03673, 0.2335, 0.01385), (0.2525, 0.371, 0.1441), (0.062, 0.3736, 0.1576), (0.2525, 0.08918, 0.1685), (0.05816, 0.07742, 0.1706), (0.2525, 0.2423, 0.2972), (0.04724, 0.2619, 0.292), (0.04553, 0.2985, 0.09835), (0.05522, 0.3045, 0.2252), (0.04178, 0.162, 0.2474), (0.03803, 0.1521, 0.1067), (0.05727, 0.2528, 0.1621), (-0.3387, 0.1605, 0.07623), (-0.3504, 0.2379, 0.08833), (-0.3592, 0.2842, -0.007719), (-0.3579, 0.1646, -0.0387), (-0.3581, -0.05293, 0.2436), (-0.3426, 0.06411, 0.2864), (-0.3618, 0.06826, 0.1714), (-0.3417, -0.02241, 0.1335), (-0.3555, 0.1797, 0.4275), (-0.3475, 0.2587, 0.4355), (-0.3455, 0.2917, 0.361), (-0.361, 0.1747, 0.3182), (-0.3433, 0.436, 0.2431), (-0.3366, 0.5274, 0.2743), (-0.353, 0.5465, 0.1806), (-0.3413, 0.4691, 0.1685), (0.2525, -0.3438, 0.3143), (0.03673, -0.3545, 0.3028), (0.2525, -0.3342, 0.1145), (0.062, -0.3252, 0.1043), (0.2525, -0.144, 0.3239), (0.05816, -0.1352, 0.3319), (0.2525, -0.1345, 0.1241), (0.04724, -0.1505, 0.1116), (0.04553, -0.3267, 0.1999), (0.05522, -0.2295, 0.1182), (0.04178, -0.1255, 0.2181), (0.03803, -0.2313, 0.3113), (0.05727, -0.2484, 0.1976), (-0.3387, -0.2606, 0.3231), (-0.3504, -0.298, 0.2541), (-0.3592, -0.4024, 0.2756), (-0.3579, -0.3546, 0.3895), (-0.3581, 0.001828, 0.3913), (-0.3426, -0.0351, 0.2723), (-0.3618, -0.129, 0.3387), (-0.3417, -0.1042, 0.4338), (-0.3555, 0.007017, 0.09483), (-0.3475, -0.03444, 0.0272), (-0.3455, -0.1138, 0.04607), (-0.361, -0.07684, 0.1651), (-0.3433, -0.295, 0.002832), (-0.3366, -0.3255, -0.08885), (-0.353, -0.4116, -0.04724), (-0.3413, -0.3743, 0.0217)], [], [(4, 5, 11, 1, 0), (6, 7, 10, 5, 4), (2, 3, 9, 7, 6), (0, 1, 8, 3, 2), (2, 6, 4, 0), (13, 14, 15, 16), (8, 14, 13, 12), (1, 15, 14, 8), (11, 16, 15, 1), (12, 13, 16, 11), (17, 18, 19, 20), (12, 18, 17, 10), (11, 19, 18, 12), (5, 20, 19, 11), (10, 17, 20, 5), (21, 22, 23, 24), (9, 22, 21, 7), (12, 23, 22, 9), (10, 24, 23, 12), (7, 21, 24, 10), (25, 26, 27, 28), (3, 26, 25, 9), (8, 27, 26, 3), (12, 28, 27, 8), (9, 25, 28, 12), (33, 34, 40, 30, 29), (35, 36, 39, 34, 33), (31, 32, 38, 36, 35), (29, 30, 37, 32, 31), (31, 35, 33, 29), (42, 43, 44, 45), (37, 43, 42, 41), (30, 44, 43, 37), (40, 45, 44, 30), (41, 42, 45, 40), (46, 47, 48, 49), (41, 47, 46, 39), (40, 48, 47, 41), (34, 49, 48, 40), (39, 46, 49, 34), (50, 51, 52, 53), (38, 51, 50, 36), (41, 52, 51, 38), (39, 53, 52, 41), (36, 50, 53, 39), (54, 55, 56, 57), (32, 55, 54, 38), (37, 56, 55, 32), (41, 57, 56, 37), (38, 54, 57, 41), (62, 63, 69, 59, 58), (64, 65, 68, 63, 62), (60, 61, 67, 65, 64), (58, 59, 66, 61, 60), (60, 64, 62, 58), (71, 72, 73, 74), (66, 72, 71, 70), (59, 73, 72, 66), (69, 74, 73, 59), (70, 71, 74, 69), (75, 76, 77, 78), (70, 76, 75, 68), (69, 77, 76, 70), (63, 78, 77, 69), (68, 75, 78, 63), (79, 80, 81, 82), (67, 80, 79, 65), (70, 81, 80, 67), (68, 82, 81, 70), (65, 79, 82, 68), (83, 84, 85, 86), (61, 84, 83, 67), (66, 85, 84, 61), (70, 86, 85, 66), (67, 83, 86, 70), (91, 92, 98, 88, 87), (93, 94, 97, 92, 91), (89, 90, 96, 94, 93), (87, 88, 95, 90, 89), (89, 93, 91, 87), (100, 101, 102, 103), (95, 101, 100, 99), (88, 102, 101, 95), (98, 103, 102, 88), (99, 100, 103, 98), (104, 105, 106, 107), (99, 105, 104, 97), (98, 106, 105, 99), (92, 107, 106, 98), (97, 104, 107, 92), (108, 109, 110, 111), (96, 109, 108, 94), (99, 110, 109, 96), (97, 111, 110, 99), (94, 108, 111, 97), (112, 113, 114, 115), (90, 113, 112, 96), (95, 114, 113, 90), (99, 115, 114, 95), (96, 112, 115, 99)])
me_cylinder_004.polygons.foreach_set('material_index', [2, 2, 2, 2, 2, 2, 2, 2, 2, 2, 2, 2, 2, 2, 2, 2, 2, 2, 2, 2, 2, 2, 2, 2, 2, 2, 2, 2, 2, 2, 2, 2, 2, 2, 2, 2, 2, 2, 2, 2, 2, 2, 2, 2, 2, 2, 2, 2, 2, 2, 2, 2, 2, 2, 2, 2, 2, 2, 2, 2, 2, 2, 2, 2, 2, 2, 2, 2, 2, 2, 2, 2, 2, 2, 2, 2, 2, 2, 2, 2, 2, 2, 2, 2, 2, 2, 2, 2, 2, 2, 2, 2, 2, 2, 2, 2, 2, 2, 2, 2])
_uv = me_cylinder_004.uv_layers.new(name='UVMap')
_uv.uv.foreach_set('vector', [0.375, 0.0, 0.625, 0.0, 0.625, 0.125, 0.625, 0.25, 0.375, 0.25, 0.375, 0.25, 0.625, 0.25, 0.625, 0.375, 0.625, 0.5, 0.375, 0.5, 0.375, 0.5, 0.625, 0.5, 0.625, 0.625, 0.625, 0.75, 0.375, 0.75, 0.375, 0.75, 0.625, 0.75, 0.625, 0.875, 0.625, 1.0, 0.375, 1.0, 0.125, 0.5, 0.375, 0.5, 0.375, 0.75, 0.125, 0.75, 0.75, 0.625, 0.875, 0.625, 0.875, 0.75, 0.75, 0.75, 0.875, 0.625, 0.875, 0.625, 0.75, 0.625, 0.75, 0.625, 0.875, 0.75, 0.875, 0.75, 0.875, 0.625, 0.875, 0.625, 0.75, 0.75, 0.75, 0.75, 0.875, 0.75, 0.875, 0.75, 0.75, 0.625, 0.75, 0.625, 0.75, 0.75, 0.75, 0.75, 0.625, 0.625, 0.75, 0.625, 0.75, 0.75, 0.625, 0.75, 0.75, 0.625, 0.75, 0.625, 0.625, 0.625, 0.625, 0.625, 0.75, 0.75, 0.75, 0.75, 0.75, 0.625, 0.75, 0.625, 0.625, 0.75, 0.625, 0.75, 0.75, 0.75, 0.75, 0.75, 0.625, 0.625, 0.625, 0.625, 0.625, 0.75, 0.625, 0.75, 0.625, 0.5, 0.75, 0.5, 0.75, 0.625, 0.625, 0.625, 0.75, 0.5, 0.75, 0.5, 0.625, 0.5, 0.625, 0.5, 0.75, 0.625, 0.75, 0.625, 0.75, 0.5, 0.75, 0.5, 0.625, 0.625, 0.625, 0.625, 0.75, 0.625, 0.75, 0.625, 0.625, 0.5, 0.625, 0.5, 0.625, 0.625, 0.625, 0.625, 0.75, 0.5, 0.875, 0.5, 0.875, 0.625, 0.75, 0.625, 0.875, 0.5, 0.875, 0.5, 0.75, 0.5, 0.75, 0.5, 0.875, 0.625, 0.875, 0.625, 0.875, 0.5, 0.875, 0.5, 0.75, 0.625, 0.75, 0.625, 0.875, 0.625, 0.875, 0.625, 0.75, 0.5, 0.75, 0.5, 0.75, 0.625, 0.75, 0.625, 0.375, 0.0, 0.625, 0.0, 0.625, 0.125, 0.625, 0.25, 0.375, 0.25, 0.375, 0.25, 0.625, 0.25, 0.625, 0.375, 0.625, 0.5, 0.375, 0.5, 0.375, 0.5, 0.625, 0.5, 0.625, 0.625, 0.625, 0.75, 0.375, 0.75, 0.375, 0.75, 0.625, 0.75, 0.625, 0.875, 0.625, 1.0, 0.375, 1.0, 0.125, 0.5, 0.375, 0.5, 0.375, 0.75, 0.125, 0.75, 0.75, 0.625, 0.875, 0.625, 0.875, 0.75, 0.75, 0.75, 0.875, 0.625, 0.875, 0.625, 0.75, 0.625, 0.75, 0.625, 0.875, 0.75, 0.875, 0.75, 0.875, 0.625, 0.875, 0.625, 0.75, 0.75, 0.75, 0.75, 0.875, 0.75, 0.875, 0.75, 0.75, 0.625, 0.75, 0.625, 0.75, 0.75, 0.75, 0.75, 0.625, 0.625, 0.75, 0.625, 0.75, 0.75, 0.625, 0.75, 0.75, 0.625, 0.75, 0.625, 0.625, 0.625, 0.625, 0.625, 0.75, 0.75, 0.75, 0.75, 0.75, 0.625, 0.75, 0.625, 0.625, 0.75, 0.625, 0.75, 0.75, 0.75, 0.75, 0.75, 0.625, 0.625, 0.625, 0.625, 0.625, 0.75, 0.625, 0.75, 0.625, 0.5, 0.75, 0.5, 0.75, 0.625, 0.625, 0.625, 0.75, 0.5, 0.75, 0.5, 0.625, 0.5, 0.625, 0.5, 0.75, 0.625, 0.75, 0.625, 0.75, 0.5, 0.75, 0.5, 0.625, 0.625, 0.625, 0.625, 0.75, 0.625, 0.75, 0.625, 0.625, 0.5, 0.625, 0.5, 0.625, 0.625, 0.625, 0.625, 0.75, 0.5, 0.875, 0.5, 0.875, 0.625, 0.75, 0.625, 0.875, 0.5, 0.875, 0.5, 0.75, 0.5, 0.75, 0.5, 0.875, 0.625, 0.875, 0.625, 0.875, 0.5, 0.875, 0.5, 0.75, 0.625, 0.75, 0.625, 0.875, 0.625, 0.875, 0.625, 0.75, 0.5, 0.75, 0.5, 0.75, 0.625, 0.75, 0.625, 0.375, 0.0, 0.625, 0.0, 0.625, 0.125, 0.625, 0.25, 0.375, 0.25, 0.375, 0.25, 0.625, 0.25, 0.625, 0.375, 0.625, 0.5, 0.375, 0.5, 0.375, 0.5, 0.625, 0.5, 0.625, 0.625, 0.625, 0.75, 0.375, 0.75, 0.375, 0.75, 0.625, 0.75, 0.625, 0.875, 0.625, 1.0, 0.375, 1.0, 0.125, 0.5, 0.375, 0.5, 0.375, 0.75, 0.125, 0.75, 0.75, 0.625, 0.875, 0.625, 0.875, 0.75, 0.75, 0.75, 0.875, 0.625, 0.875, 0.625, 0.75, 0.625, 0.75, 0.625, 0.875, 0.75, 0.875, 0.75, 0.875, 0.625, 0.875, 0.625, 0.75, 0.75, 0.75, 0.75, 0.875, 0.75, 0.875, 0.75, 0.75, 0.625, 0.75, 0.625, 0.75, 0.75, 0.75, 0.75, 0.625, 0.625, 0.75, 0.625, 0.75, 0.75, 0.625, 0.75, 0.75, 0.625, 0.75, 0.625, 0.625, 0.625, 0.625, 0.625, 0.75, 0.75, 0.75, 0.75, 0.75, 0.625, 0.75, 0.625, 0.625, 0.75, 0.625, 0.75, 0.75, 0.75, 0.75, 0.75, 0.625, 0.625, 0.625, 0.625, 0.625, 0.75, 0.625, 0.75, 0.625, 0.5, 0.75, 0.5, 0.75, 0.625, 0.625, 0.625, 0.75, 0.5, 0.75, 0.5, 0.625, 0.5, 0.625, 0.5, 0.75, 0.625, 0.75, 0.625, 0.75, 0.5, 0.75, 0.5, 0.625, 0.625, 0.625, 0.625, 0.75, 0.625, 0.75, 0.625, 0.625, 0.5, 0.625, 0.5, 0.625, 0.625, 0.625, 0.625, 0.75, 0.5, 0.875, 0.5, 0.875, 0.625, 0.75, 0.625, 0.875, 0.5, 0.875, 0.5, 0.75, 0.5, 0.75, 0.5, 0.875, 0.625, 0.875, 0.625, 0.875, 0.5, 0.875, 0.5, 0.75, 0.625, 0.75, 0.625, 0.875, 0.625, 0.875, 0.625, 0.75, 0.5, 0.75, 0.5, 0.75, 0.625, 0.75, 0.625, 0.375, 0.0, 0.625, 0.0, 0.625, 0.125, 0.625, 0.25, 0.375, 0.25, 0.375, 0.25, 0.625, 0.25, 0.625, 0.375, 0.625, 0.5, 0.375, 0.5, 0.375, 0.5, 0.625, 0.5, 0.625, 0.625, 0.625, 0.75, 0.375, 0.75, 0.375, 0.75, 0.625, 0.75, 0.625, 0.875, 0.625, 1.0, 0.375, 1.0, 0.125, 0.5, 0.375, 0.5, 0.375, 0.75, 0.125, 0.75, 0.75, 0.625, 0.875, 0.625, 0.875, 0.75, 0.75, 0.75, 0.875, 0.625, 0.875, 0.625, 0.75, 0.625, 0.75, 0.625, 0.875, 0.75, 0.875, 0.75, 0.875, 0.625, 0.875, 0.625, 0.75, 0.75, 0.75, 0.75, 0.875, 0.75, 0.875, 0.75, 0.75, 0.625, 0.75, 0.625, 0.75, 0.75, 0.75, 0.75, 0.625, 0.625, 0.75, 0.625, 0.75, 0.75, 0.625, 0.75, 0.75, 0.625, 0.75, 0.625, 0.625, 0.625, 0.625, 0.625, 0.75, 0.75, 0.75, 0.75, 0.75, 0.625, 0.75, 0.625, 0.625, 0.75, 0.625, 0.75, 0.75, 0.75, 0.75, 0.75, 0.625, 0.625, 0.625, 0.625, 0.625, 0.75, 0.625, 0.75, 0.625, 0.5, 0.75, 0.5, 0.75, 0.625, 0.625, 0.625, 0.75, 0.5, 0.75, 0.5, 0.625, 0.5, 0.625, 0.5, 0.75, 0.625, 0.75, 0.625, 0.75, 0.5, 0.75, 0.5, 0.625, 0.625, 0.625, 0.625, 0.75, 0.625, 0.75, 0.625, 0.625, 0.5, 0.625, 0.5, 0.625, 0.625, 0.625, 0.625, 0.75, 0.5, 0.875, 0.5, 0.875, 0.625, 0.75, 0.625, 0.875, 0.5, 0.875, 0.5, 0.75, 0.5, 0.75, 0.5, 0.875, 0.625, 0.875, 0.625, 0.875, 0.5, 0.875, 0.5, 0.75, 0.625, 0.75, 0.625, 0.875, 0.625, 0.875, 0.625, 0.75, 0.5, 0.75, 0.5, 0.75, 0.625, 0.75, 0.625])
me_cylinder_004.materials.append(mat_gras)
me_cylinder_004.materials.append(mat_dirt)
me_cylinder_004.materials.append(mat_plant)
me_cylinder_004.use_remesh_fix_poles = True
me_cylinder_004.use_remesh_preserve_attributes = False
me_cylinder_004.update()
me_cylinder_001 = bpy.data.meshes.new('Cylinder.001')
me_cylinder_001.from_pydata([(0.2525, 0.09356, -0.3049), (0.03673, 0.1045, -0.3162), (0.2525, 0.2936, -0.3049), (0.062, 0.3042, -0.2963), (0.2525, 0.09356, -0.1049), (0.05816, 0.08593, -0.09573), (0.2525, 0.2936, -0.1049), (0.04724, 0.3052, -0.1215), (0.04553, 0.2086, -0.2933), (0.05522, 0.2948, -0.2002), (0.04178, 0.2001, -0.09142), (0.03803, 0.1019, -0.1927), (0.05727, 0.2147, -0.2152), (-0.3387, 0.08874, -0.2214), (-0.3504, 0.1558, -0.262), (-0.3592, 0.1294, -0.3653), (-0.3579, 0.01794, -0.3121), (-0.3581, 0.03313, 0.04401), (-0.3426, 0.1502, 0.001416), (-0.3618, 0.07944, -0.08922), (-0.3417, -0.01436, -0.05988), (-0.3555, 0.3296, 0.03499), (-0.3475, 0.3951, -0.00966), (-0.3455, 0.3725, -0.088), (-0.361, 0.2554, -0.04541), (-0.3433, 0.407, -0.2711), (-0.3366, 0.4971, -0.306), (-0.353, 0.4514, -0.39), (-0.3413, 0.3843, -0.3494), (0.2525, 0.0333, 0.499), (0.03673, 0.04445, 0.488), (0.2525, 0.2333, 0.5031), (0.062, 0.2437, 0.5119), (0.2525, 0.02918, 0.699), (0.05816, 0.02136, 0.708), (0.2525, 0.2291, 0.7031), (0.04724, 0.2412, 0.6867), (0.04553, 0.1481, 0.513), (0.05522, 0.2324, 0.6079), (0.04178, 0.1354, 0.7147), (0.03803, 0.03933, 0.6114), (0.05727, 0.1526, 0.5913), (-0.3387, 0.02676, 0.5824), (-0.3504, 0.09465, 0.5432), (-0.3592, 0.07036, 0.4394), (-0.3579, -0.04216, 0.4903), (-0.3581, -0.0343, 0.8466), (-0.3426, 0.08366, 0.8065), (-0.3618, 0.01474, 0.7144), (-0.3417, -0.07963, 0.7418), (-0.3555, 0.2623, 0.8437), (-0.3475, 0.3287, 0.8004), (-0.3455, 0.3077, 0.7216), (-0.361, 0.1897, 0.7618), (-0.3433, 0.346, 0.5393), (-0.3366, 0.4368, 0.5063), (-0.353, 0.3928, 0.4213), (-0.3413, 0.3249, 0.4605), (0.2525, 0.2179, 0.01542), (0.03673, 0.2335, 0.01385), (0.2525, 0.371, 0.1441), (0.062, 0.3736, 0.1576), (0.2525, 0.08918, 0.1685), (0.05816, 0.07742, 0.1706), (0.2525, 0.2423, 0.2972), (0.04724, 0.2619, 0.292), (0.04553, 0.2985, 0.09835), (0.05522, 0.3045, 0.2252), (0.04178, 0.162, 0.2474), (0.03803, 0.1521, 0.1067), (0.05727, 0.2528, 0.1621), (-0.3387, 0.1605, 0.07623), (-0.3504, 0.2379, 0.08833), (-0.3592, 0.2842, -0.007719), (-0.3579, 0.1646, -0.0387), (-0.3581, -0.05293, 0.2436), (-0.3426, 0.06411, 0.2864), (-0.3618, 0.06826, 0.1714), (-0.3417, -0.02241, 0.1335), (-0.3555, 0.1797, 0.4275), (-0.3475, 0.2587, 0.4355), (-0.3455, 0.2917, 0.361), (-0.361, 0.1747, 0.3182), (-0.3433, 0.436, 0.2431), (-0.3366, 0.5274, 0.2743), (-0.353, 0.5465, 0.1806), (-0.3413, 0.4691, 0.1685), (0.2525, -0.3438, 0.3143), (0.03673, -0.3545, 0.3028), (0.2525, -0.3342, 0.1145), (0.062, -0.3252, 0.1043), (0.2525, -0.144, 0.3239), (0.05816, -0.1352, 0.3319), (0.2525, -0.1345, 0.1241), (0.04724, -0.1505, 0.1116), (0.04553, -0.3267, 0.1999), (0.05522, -0.2295, 0.1182), (0.04178, -0.1255, 0.2181), (0.03803, -0.2313, 0.3113), (0.05727, -0.2484, 0.1976), (-0.3387, -0.2606, 0.3231), (-0.3504, -0.298, 0.2541), (-0.3592, -0.4024, 0.2756), (-0.3579, -0.3546, 0.3895), (-0.3581, 0.001828, 0.3913), (-0.3426, -0.0351, 0.2723), (-0.3618, -0.129, 0.3387), (-0.3417, -0.1042, 0.4338), (-0.3555, 0.007017, 0.09483), (-0.3475, -0.03444, 0.0272), (-0.3455, -0.1138, 0.04607), (-0.361, -0.07684, 0.1651), (-0.3433, -0.295, 0.002832), (-0.3366, -0.3255, -0.08885), (-0.353, -0.4116, -0.04724), (-0.3413, -0.3743, 0.0217)], [], [(4, 5, 11, 1, 0), (6, 7, 10, 5, 4), (2, 3, 9, 7, 6), (0, 1, 8, 3, 2), (2, 6, 4, 0), (13, 14, 15, 16), (8, 14, 13, 12), (1, 15, 14, 8), (11, 16, 15, 1), (12, 13, 16, 11), (17, 18, 19, 20), (12, 18, 17, 10), (11, 19, 18, 12), (5, 20, 19, 11), (10, 17, 20, 5), (21, 22, 23, 24), (9, 22, 21, 7), (12, 23, 22, 9), (10, 24, 23, 12), (7, 21, 24, 10), (25, 26, 27, 28), (3, 26, 25, 9), (8, 27, 26, 3), (12, 28, 27, 8), (9, 25, 28, 12), (33, 34, 40, 30, 29), (35, 36, 39, 34, 33), (31, 32, 38, 36, 35), (29, 30, 37, 32, 31), (31, 35, 33, 29), (42, 43, 44, 45), (37, 43, 42, 41), (30, 44, 43, 37), (40, 45, 44, 30), (41, 42, 45, 40), (46, 47, 48, 49), (41, 47, 46, 39), (40, 48, 47, 41), (34, 49, 48, 40), (39, 46, 49, 34), (50, 51, 52, 53), (38, 51, 50, 36), (41, 52, 51, 38), (39, 53, 52, 41), (36, 50, 53, 39), (54, 55, 56, 57), (32, 55, 54, 38), (37, 56, 55, 32), (41, 57, 56, 37), (38, 54, 57, 41), (62, 63, 69, 59, 58), (64, 65, 68, 63, 62), (60, 61, 67, 65, 64), (58, 59, 66, 61, 60), (60, 64, 62, 58), (71, 72, 73, 74), (66, 72, 71, 70), (59, 73, 72, 66), (69, 74, 73, 59), (70, 71, 74, 69), (75, 76, 77, 78), (70, 76, 75, 68), (69, 77, 76, 70), (63, 78, 77, 69), (68, 75, 78, 63), (79, 80, 81, 82), (67, 80, 79, 65), (70, 81, 80, 67), (68, 82, 81, 70), (65, 79, 82, 68), (83, 84, 85, 86), (61, 84, 83, 67), (66, 85, 84, 61), (70, 86, 85, 66), (67, 83, 86, 70), (91, 92, 98, 88, 87), (93, 94, 97, 92, 91), (89, 90, 96, 94, 93), (87, 88, 95, 90, 89), (89, 93, 91, 87), (100, 101, 102, 103), (95, 101, 100, 99), (88, 102, 101, 95), (98, 103, 102, 88), (99, 100, 103, 98), (104, 105, 106, 107), (99, 105, 104, 97), (98, 106, 105, 99), (92, 107, 106, 98), (97, 104, 107, 92), (108, 109, 110, 111), (96, 109, 108, 94), (99, 110, 109, 96), (97, 111, 110, 99), (94, 108, 111, 97), (112, 113, 114, 115), (90, 113, 112, 96), (95, 114, 113, 90), (99, 115, 114, 95), (96, 112, 115, 99)])
me_cylinder_001.polygons.foreach_set('material_index', [2, 2, 2, 2, 2, 2, 2, 2, 2, 2, 2, 2, 2, 2, 2, 2, 2, 2, 2, 2, 2, 2, 2, 2, 2, 2, 2, 2, 2, 2, 2, 2, 2, 2, 2, 2, 2, 2, 2, 2, 2, 2, 2, 2, 2, 2, 2, 2, 2, 2, 2, 2, 2, 2, 2, 2, 2, 2, 2, 2, 2, 2, 2, 2, 2, 2, 2, 2, 2, 2, 2, 2, 2, 2, 2, 2, 2, 2, 2, 2, 2, 2, 2, 2, 2, 2, 2, 2, 2, 2, 2, 2, 2, 2, 2, 2, 2, 2, 2, 2])
_uv = me_cylinder_001.uv_layers.new(name='UVMap')
_uv.uv.foreach_set('vector', [0.375, 0.0, 0.625, 0.0, 0.625, 0.125, 0.625, 0.25, 0.375, 0.25, 0.375, 0.25, 0.625, 0.25, 0.625, 0.375, 0.625, 0.5, 0.375, 0.5, 0.375, 0.5, 0.625, 0.5, 0.625, 0.625, 0.625, 0.75, 0.375, 0.75, 0.375, 0.75, 0.625, 0.75, 0.625, 0.875, 0.625, 1.0, 0.375, 1.0, 0.125, 0.5, 0.375, 0.5, 0.375, 0.75, 0.125, 0.75, 0.75, 0.625, 0.875, 0.625, 0.875, 0.75, 0.75, 0.75, 0.875, 0.625, 0.875, 0.625, 0.75, 0.625, 0.75, 0.625, 0.875, 0.75, 0.875, 0.75, 0.875, 0.625, 0.875, 0.625, 0.75, 0.75, 0.75, 0.75, 0.875, 0.75, 0.875, 0.75, 0.75, 0.625, 0.75, 0.625, 0.75, 0.75, 0.75, 0.75, 0.625, 0.625, 0.75, 0.625, 0.75, 0.75, 0.625, 0.75, 0.75, 0.625, 0.75, 0.625, 0.625, 0.625, 0.625, 0.625, 0.75, 0.75, 0.75, 0.75, 0.75, 0.625, 0.75, 0.625, 0.625, 0.75, 0.625, 0.75, 0.75, 0.75, 0.75, 0.75, 0.625, 0.625, 0.625, 0.625, 0.625, 0.75, 0.625, 0.75, 0.625, 0.5, 0.75, 0.5, 0.75, 0.625, 0.625, 0.625, 0.75, 0.5, 0.75, 0.5, 0.625, 0.5, 0.625, 0.5, 0.75, 0.625, 0.75, 0.625, 0.75, 0.5, 0.75, 0.5, 0.625, 0.625, 0.625, 0.625, 0.75, 0.625, 0.75, 0.625, 0.625, 0.5, 0.625, 0.5, 0.625, 0.625, 0.625, 0.625, 0.75, 0.5, 0.875, 0.5, 0.875, 0.625, 0.75, 0.625, 0.875, 0.5, 0.875, 0.5, 0.75, 0.5, 0.75, 0.5, 0.875, 0.625, 0.875, 0.625, 0.875, 0.5, 0.875, 0.5, 0.75, 0.625, 0.75, 0.625, 0.875, 0.625, 0.875, 0.625, 0.75, 0.5, 0.75, 0.5, 0.75, 0.625, 0.75, 0.625, 0.375, 0.0, 0.625, 0.0, 0.625, 0.125, 0.625, 0.25, 0.375, 0.25, 0.375, 0.25, 0.625, 0.25, 0.625, 0.375, 0.625, 0.5, 0.375, 0.5, 0.375, 0.5, 0.625, 0.5, 0.625, 0.625, 0.625, 0.75, 0.375, 0.75, 0.375, 0.75, 0.625, 0.75, 0.625, 0.875, 0.625, 1.0, 0.375, 1.0, 0.125, 0.5, 0.375, 0.5, 0.375, 0.75, 0.125, 0.75, 0.75, 0.625, 0.875, 0.625, 0.875, 0.75, 0.75, 0.75, 0.875, 0.625, 0.875, 0.625, 0.75, 0.625, 0.75, 0.625, 0.875, 0.75, 0.875, 0.75, 0.875, 0.625, 0.875, 0.625, 0.75, 0.75, 0.75, 0.75, 0.875, 0.75, 0.875, 0.75, 0.75, 0.625, 0.75, 0.625, 0.75, 0.75, 0.75, 0.75, 0.625, 0.625, 0.75, 0.625, 0.75, 0.75, 0.625, 0.75, 0.75, 0.625, 0.75, 0.625, 0.625, 0.625, 0.625, 0.625, 0.75, 0.75, 0.75, 0.75, 0.75, 0.625, 0.75, 0.625, 0.625, 0.75, 0.625, 0.75, 0.75, 0.75, 0.75, 0.75, 0.625, 0.625, 0.625, 0.625, 0.625, 0.75, 0.625, 0.75, 0.625, 0.5, 0.75, 0.5, 0.75, 0.625, 0.625, 0.625, 0.75, 0.5, 0.75, 0.5, 0.625, 0.5, 0.625, 0.5, 0.75, 0.625, 0.75, 0.625, 0.75, 0.5, 0.75, 0.5, 0.625, 0.625, 0.625, 0.625, 0.75, 0.625, 0.75, 0.625, 0.625, 0.5, 0.625, 0.5, 0.625, 0.625, 0.625, 0.625, 0.75, 0.5, 0.875, 0.5, 0.875, 0.625, 0.75, 0.625, 0.875, 0.5, 0.875, 0.5, 0.75, 0.5, 0.75, 0.5, 0.875, 0.625, 0.875, 0.625, 0.875, 0.5, 0.875, 0.5, 0.75, 0.625, 0.75, 0.625, 0.875, 0.625, 0.875, 0.625, 0.75, 0.5, 0.75, 0.5, 0.75, 0.625, 0.75, 0.625, 0.375, 0.0, 0.625, 0.0, 0.625, 0.125, 0.625, 0.25, 0.375, 0.25, 0.375, 0.25, 0.625, 0.25, 0.625, 0.375, 0.625, 0.5, 0.375, 0.5, 0.375, 0.5, 0.625, 0.5, 0.625, 0.625, 0.625, 0.75, 0.375, 0.75, 0.375, 0.75, 0.625, 0.75, 0.625, 0.875, 0.625, 1.0, 0.375, 1.0, 0.125, 0.5, 0.375, 0.5, 0.375, 0.75, 0.125, 0.75, 0.75, 0.625, 0.875, 0.625, 0.875, 0.75, 0.75, 0.75, 0.875, 0.625, 0.875, 0.625, 0.75, 0.625, 0.75, 0.625, 0.875, 0.75, 0.875, 0.75, 0.875, 0.625, 0.875, 0.625, 0.75, 0.75, 0.75, 0.75, 0.875, 0.75, 0.875, 0.75, 0.75, 0.625, 0.75, 0.625, 0.75, 0.75, 0.75, 0.75, 0.625, 0.625, 0.75, 0.625, 0.75, 0.75, 0.625, 0.75, 0.75, 0.625, 0.75, 0.625, 0.625, 0.625, 0.625, 0.625, 0.75, 0.75, 0.75, 0.75, 0.75, 0.625, 0.75, 0.625, 0.625, 0.75, 0.625, 0.75, 0.75, 0.75, 0.75, 0.75, 0.625, 0.625, 0.625, 0.625, 0.625, 0.75, 0.625, 0.75, 0.625, 0.5, 0.75, 0.5, 0.75, 0.625, 0.625, 0.625, 0.75, 0.5, 0.75, 0.5, 0.625, 0.5, 0.625, 0.5, 0.75, 0.625, 0.75, 0.625, 0.75, 0.5, 0.75, 0.5, 0.625, 0.625, 0.625, 0.625, 0.75, 0.625, 0.75, 0.625, 0.625, 0.5, 0.625, 0.5, 0.625, 0.625, 0.625, 0.625, 0.75, 0.5, 0.875, 0.5, 0.875, 0.625, 0.75, 0.625, 0.875, 0.5, 0.875, 0.5, 0.75, 0.5, 0.75, 0.5, 0.875, 0.625, 0.875, 0.625, 0.875, 0.5, 0.875, 0.5, 0.75, 0.625, 0.75, 0.625, 0.875, 0.625, 0.875, 0.625, 0.75, 0.5, 0.75, 0.5, 0.75, 0.625, 0.75, 0.625, 0.375, 0.0, 0.625, 0.0, 0.625, 0.125, 0.625, 0.25, 0.375, 0.25, 0.375, 0.25, 0.625, 0.25, 0.625, 0.375, 0.625, 0.5, 0.375, 0.5, 0.375, 0.5, 0.625, 0.5, 0.625, 0.625, 0.625, 0.75, 0.375, 0.75, 0.375, 0.75, 0.625, 0.75, 0.625, 0.875, 0.625, 1.0, 0.375, 1.0, 0.125, 0.5, 0.375, 0.5, 0.375, 0.75, 0.125, 0.75, 0.75, 0.625, 0.875, 0.625, 0.875, 0.75, 0.75, 0.75, 0.875, 0.625, 0.875, 0.625, 0.75, 0.625, 0.75, 0.625, 0.875, 0.75, 0.875, 0.75, 0.875, 0.625, 0.875, 0.625, 0.75, 0.75, 0.75, 0.75, 0.875, 0.75, 0.875, 0.75, 0.75, 0.625, 0.75, 0.625, 0.75, 0.75, 0.75, 0.75, 0.625, 0.625, 0.75, 0.625, 0.75, 0.75, 0.625, 0.75, 0.75, 0.625, 0.75, 0.625, 0.625, 0.625, 0.625, 0.625, 0.75, 0.75, 0.75, 0.75, 0.75, 0.625, 0.75, 0.625, 0.625, 0.75, 0.625, 0.75, 0.75, 0.75, 0.75, 0.75, 0.625, 0.625, 0.625, 0.625, 0.625, 0.75, 0.625, 0.75, 0.625, 0.5, 0.75, 0.5, 0.75, 0.625, 0.625, 0.625, 0.75, 0.5, 0.75, 0.5, 0.625, 0.5, 0.625, 0.5, 0.75, 0.625, 0.75, 0.625, 0.75, 0.5, 0.75, 0.5, 0.625, 0.625, 0.625, 0.625, 0.75, 0.625, 0.75, 0.625, 0.625, 0.5, 0.625, 0.5, 0.625, 0.625, 0.625, 0.625, 0.75, 0.5, 0.875, 0.5, 0.875, 0.625, 0.75, 0.625, 0.875, 0.5, 0.875, 0.5, 0.75, 0.5, 0.75, 0.5, 0.875, 0.625, 0.875, 0.625, 0.875, 0.5, 0.875, 0.5, 0.75, 0.625, 0.75, 0.625, 0.875, 0.625, 0.875, 0.625, 0.75, 0.5, 0.75, 0.5, 0.75, 0.625, 0.75, 0.625])
me_cylinder_001.materials.append(mat_gras)
me_cylinder_001.materials.append(mat_dirt)
me_cylinder_001.materials.append(mat_plant)
me_cylinder_001.use_remesh_fix_poles = True
me_cylinder_001.use_remesh_preserve_attributes = False
me_cylinder_001.update()
me_cylinder_002 = bpy.data.meshes.new('Cylinder.002')
me_cylinder_002.from_pydata([(-5.684e-14, 1.0, -7.0), (0.0, 1.0, 1.0), (0.866, 0.5, -7.0), (0.866, 0.5, 1.0), (0.866, -0.5, -7.0), (0.866, -0.5, 1.0), (-8.742e-08, -1.0, -7.0), (-8.742e-08, -1.0, 1.0), (-0.866, -0.5, -7.0), (-0.866, -0.5, 1.0), (-0.866, 0.5, -7.0), (-0.866, 0.5, 1.0), (1.835e-07, 0.2479, -7.761), (0.866, -0.2521, -7.761), (0.866, -1.252, -7.761), (9.611e-08, -1.752, -7.761), (-0.866, -1.252, -7.761), (-0.866, -0.2521, -7.761), (-4.916e-07, 1.224, -8.199), (0.5196, 0.9245, -8.199), (0.5196, 0.3245, -8.199), (-5.44e-07, 0.02447, -8.199), (-0.5196, 0.3245, -8.199), (-0.5196, 0.9245, -8.199), (-7.396e-07, 3.071, -12.23), (0.5196, 2.771, -12.23), (0.5196, 2.171, -12.23), (-7.92e-07, 1.871, -12.23), (-0.5196, 2.171, -12.23), (-0.5196, 2.771, -12.23), (1.835e-07, -2.032, -14.04), (0.866, -2.532, -14.04), (0.866, -3.532, -14.04), (9.611e-08, -4.032, -14.04), (-0.866, -3.532, -14.04), (-0.866, -2.532, -14.04)], [], [(0, 1, 3, 2), (2, 3, 5, 4), (4, 5, 7, 6), (6, 7, 9, 8), (3, 1, 11, 9, 7, 5), (8, 9, 11, 10), (10, 11, 1, 0), (2, 4, 14, 13), (8, 6, 21, 22), (8, 10, 17, 16), (0, 2, 13, 12), (4, 6, 15, 14), (10, 0, 12, 17), (6, 8, 16, 15), (22, 21, 27, 28), (4, 2, 19, 20), (10, 8, 22, 23), (2, 0, 18, 19), (6, 4, 20, 21), (0, 10, 23, 18), (24, 29, 28, 27, 26, 25), (20, 19, 25, 26), (23, 22, 28, 29), (21, 20, 26, 27), (19, 18, 24, 25), (18, 23, 29, 24), (16, 17, 35, 34), (30, 31, 32, 33, 34, 35), (14, 15, 33, 32), (12, 13, 31, 30), (17, 12, 30, 35), (15, 16, 34, 33), (13, 14, 32, 31)])
_uv = me_cylinder_002.uv_layers.new(name='UVMap')
_uv.uv.foreach_set('vector', [1.0, 0.5, 1.0, 1.0, 0.8333, 1.0, 0.8333, 0.5, 0.8333, 0.5, 0.8333, 1.0, 0.6667, 1.0, 0.6667, 0.5, 0.6667, 0.5, 0.6667, 1.0, 0.5, 1.0, 0.5, 0.5, 0.5, 0.5, 0.5, 1.0, 0.3333, 1.0, 0.3333, 0.5, 0.4578, 0.37, 0.25, 0.49, 0.04215, 0.37, 0.04215, 0.13, 0.25, 0.01, 0.4578, 0.13, 0.3333, 0.5, 0.3333, 1.0, 0.1667, 1.0, 0.1667, 0.5, 0.1667, 0.5, 0.1667, 1.0, -8.941e-08, 1.0, -8.941e-08, 0.5, 0.8333, 0.5, 0.6667, 0.5, 0.6667, 0.5, 0.8333, 0.5, 0.3333, 0.5, 0.5, 0.5, 0.5, 0.5, 0.3333, 0.5, 0.3333, 0.5, 0.1667, 0.5, 0.1667, 0.5, 0.3333, 0.5, 1.0, 0.5, 0.8333, 0.5, 0.8333, 0.5, 1.0, 0.5, 0.6667, 0.5, 0.5, 0.5, 0.5, 0.5, 0.6667, 0.5, 0.1667, 0.5, -8.941e-08, 0.5, -8.941e-08, 0.5, 0.1667, 0.5, 0.5, 0.5, 0.3333, 0.5, 0.3333, 0.5, 0.5, 0.5, 0.3333, 0.5, 0.5, 0.5, 0.5, 0.5, 0.3333, 0.5, 0.6667, 0.5, 0.8333, 0.5, 0.8333, 0.5, 0.6667, 0.5, 0.1667, 0.5, 0.3333, 0.5, 0.3333, 0.5, 0.1667, 0.5, 0.8333, 0.5, 1.0, 0.5, 1.0, 0.5, 0.8333, 0.5, 0.5, 0.5, 0.6667, 0.5, 0.6667, 0.5, 0.5, 0.5, -8.941e-08, 0.5, 0.1667, 0.5, 0.1667, 0.5, -8.941e-08, 0.5, 0.0, 0.0, 0.0, 0.0, 0.0, 0.0, 0.0, 0.0, 0.0, 0.0, 0.0, 0.0, 0.6667, 0.5, 0.8333, 0.5, 0.8333, 0.5, 0.6667, 0.5, 0.1667, 0.5, 0.3333, 0.5, 0.3333, 0.5, 0.1667, 0.5, 0.5, 0.5, 0.6667, 0.5, 0.6667, 0.5, 0.5, 0.5, 0.8333, 0.5, 1.0, 0.5, 1.0, 0.5, 0.8333, 0.5, -8.941e-08, 0.5, 0.1667, 0.5, 0.1667, 0.5, -8.941e-08, 0.5, 0.3333, 0.5, 0.1667, 0.5, 0.1667, 0.5, 0.3333, 0.5, -8.941e-08, 0.5, 0.8333, 0.5, 0.6667, 0.5, 0.5, 0.5, 0.3333, 0.5, 0.1667, 0.5, 0.6667, 0.5, 0.5, 0.5, 0.5, 0.5, 0.6667, 0.5, 1.0, 0.5, 0.8333, 0.5, 0.8333, 0.5, 1.0, 0.5, 0.1667, 0.5, -8.941e-08, 0.5, -8.941e-08, 0.5, 0.1667, 0.5, 0.5, 0.5, 0.3333, 0.5, 0.3333, 0.5, 0.5, 0.5, 0.8333, 0.5, 0.6667, 0.5, 0.6667, 0.5, 0.8333, 0.5])
me_cylinder_002.materials.append(mat_dark_brown)
me_cylinder_002.use_remesh_fix_poles = True
me_cylinder_002.use_remesh_preserve_attributes = False
me_cylinder_002.update()
me_cube = bpy.data.meshes.new('Cube')
me_cube.from_pydata([], [], [])
_uv = me_cube.uv_layers.new(name='UVMap')
_uv.uv.foreach_set('vector', [])
me_cube.use_remesh_fix_poles = True
me_cube.use_remesh_preserve_attributes = False
me_cube.update()
me_icosphere = bpy.data.meshes.new('Icosphere')
me_icosphere.from_pydata([(0.3058, -0.1763, -1.212), (-0.2462, 0.9183, -0.6348), (0.6673, 0.7388, -0.7929), (1.29, -0.8099, -0.7423), (0.5723, -1.312, -0.8777), (-0.2827, -0.3762, -0.4341), (0.3354, 0.6663, -0.106), (1.155, -0.01971, 0.1973), (0.9144, -0.9204, 0.4534), (-0.08091, -0.9121, 0.1557), (-0.5112, 0.5085, 0.1331), (0.3298, -0.155, 0.6918)], [], [(0, 1, 2), (1, 0, 5), (0, 2, 3), (0, 3, 4), (0, 4, 5), (1, 5, 10), (2, 1, 6), (3, 2, 7), (4, 3, 8), (5, 4, 9), (1, 10, 6), (2, 6, 7), (3, 7, 8), (4, 8, 9), (5, 9, 10), (6, 10, 11), (7, 6, 11), (8, 7, 11), (9, 8, 11), (10, 9, 11)])
_uv = me_icosphere.uv_layers.new(name='UVMap')
_uv.uv.foreach_set('vector', [0.1818, 0.0, 0.2727, 0.1575, 0.09091, 0.1575, 0.2727, 0.1575, 0.3636, 0.0, 0.4545, 0.1575, 0.9091, 0.0, 1.0, 0.1575, 0.8182, 0.1575, 0.7273, 0.0, 0.8182, 0.1575, 0.6364, 0.1575, 0.5455, 0.0, 0.6364, 0.1575, 0.4545, 0.1575, 0.2727, 0.1575, 0.4545, 0.1575, 0.3636, 0.3149, 0.09091, 0.1575, 0.2727, 0.1575, 0.1818, 0.3149, 0.8182, 0.1575, 1.0, 0.1575, 0.9091, 0.3149, 0.6364, 0.1575, 0.8182, 0.1575, 0.7273, 0.3149, 0.4545, 0.1575, 0.6364, 0.1575, 0.5455, 0.3149, 0.2727, 0.1575, 0.3636, 0.3149, 0.1818, 0.3149, 0.09091, 0.1575, 0.1818, 0.3149, 0.0, 0.3149, 0.8182, 0.1575, 0.9091, 0.3149, 0.7273, 0.3149, 0.6364, 0.1575, 0.7273, 0.3149, 0.5455, 0.3149, 0.4545, 0.1575, 0.5455, 0.3149, 0.3636, 0.3149, 0.1818, 0.3149, 0.3636, 0.3149, 0.2727, 0.4724, 0.0, 0.3149, 0.1818, 0.3149, 0.09091, 0.4724, 0.7273, 0.3149, 0.9091, 0.3149, 0.8182, 0.4724, 0.5455, 0.3149, 0.7273, 0.3149, 0.6364, 0.4724, 0.3636, 0.3149, 0.5455, 0.3149, 0.4545, 0.4724])
me_icosphere.materials.append(mat_stone)
me_icosphere.use_remesh_fix_poles = True
me_icosphere.use_remesh_preserve_attributes = False
me_icosphere.update()

# ---- objects
ob_cylinder = bpy.data.objects.new('Cylinder', me_cylinder)
ob_plant_1 = bpy.data.objects.new('plant 1', me_cylinder_003)
ob_plant_2 = bpy.data.objects.new('Plant 2', me_cylinder_004)
ob_plant_2_001 = bpy.data.objects.new('Plant 2.001', me_cylinder_001)
ob_cylinder_001 = bpy.data.objects.new('Cylinder.001', me_cylinder_002)
ob_cube = bpy.data.objects.new('Cube', me_cube)
ob_icosphere = bpy.data.objects.new('Icosphere', me_icosphere)

# ---- transforms, parenting, visibility, modifiers, constraints
ob_cylinder.location = (1.028, -0.1153, -0.03503)
ob_cylinder.rotation_euler = (-0.0, 1.571, 0.0)
ob_plant_1.location = (1.036, 0.0, 0.0)
ob_plant_1.rotation_euler = (-0.0, 1.571, 0.0)
ob_plant_2.location = (-1.323, 2.729, 1.152)
ob_plant_2.rotation_euler = (0.8283, 1.571, 0.0)
ob_plant_2_001.location = (-1.228, -0.7489, 1.152)
ob_plant_2_001.rotation_euler = (1.282, 1.571, 0.0)
ob_cylinder_001.location = (0.4999, -3.139, 1.052)
ob_cylinder_001.rotation_euler = (0.3081, 1.571, 0.0)
ob_cylinder_001.scale = (0.1, 0.1, 0.1)
ob_cube.location = (-1.051, 1.474, 0.8374)
ob_cube.scale = (0.2, 0.2, 0.2)
ob_icosphere.location = (-0.6675, 1.53, 1.113)
ob_icosphere.rotation_euler = (0.0, -0.0, -1.227)
ob_icosphere.scale = (0.8713, 0.5615, 0.25)

# ---- collection membership
col_collection.objects.link(ob_cylinder)
col_collection.objects.link(ob_plant_1)
col_collection.objects.link(ob_plant_2)
col_collection.objects.link(ob_plant_2_001)
col_collection.objects.link(ob_cylinder_001)
col_collection.objects.link(ob_cube)
col_collection.objects.link(ob_icosphere)

# ---- scene / render settings (as saved in the file)
scene.frame_start = 1; scene.frame_end = 250; scene.frame_set(1)
scene.render.engine = 'BLENDER_EEVEE_NEXT'
scene.cycles.sampling_pattern = 'TABULATED_SOBOL'
scene.cycles.use_light_tree = False
scene.view_settings.view_transform = 'Filmic'
bpy.context.view_layer.update()

# ---- added for rendering (the .blend has no active camera and no usable light): camera, sun
cam_auto = bpy.data.cameras.new('AutoCamera')
cam_auto.lens = 50.0
cam_auto.sensor_width = 36.0
cam_auto.clip_end = 1000.0
ob_auto_camera = bpy.data.objects.new('AutoCamera', cam_auto)
scene.collection.objects.link(ob_auto_camera)
ob_auto_camera.location = (8.18096, -9.9028, 7.18138)
ob_auto_camera.rotation_euler = (1.09748, -7.21219e-08, 0.694738)
scene.camera = ob_auto_camera
light_auto_sun = bpy.data.lights.new('AutoSun', 'SUN')
light_auto_sun.energy = 3.0
light_auto_sun.angle = 0.0523599
ob_auto_sun = bpy.data.objects.new('AutoSun', light_auto_sun)
scene.collection.objects.link(ob_auto_sun)
ob_auto_sun.rotation_euler = (0.872665, 0.174533, 0.523599)
bpy.context.view_layer.update()
